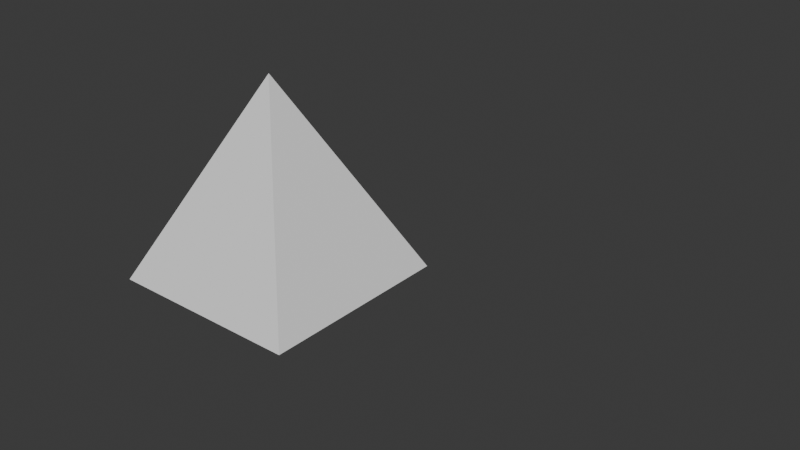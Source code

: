 # Source: mais-um-teste.blend  (saved by Blender 4.3.34; exported with 4.5.12 LTS)
import bpy
from mathutils import Matrix  # noqa: F401  (used for matrix-valued properties, if any)

bpy.ops.wm.read_factory_settings(use_empty=True)
scene = bpy.context.scene
scene.name = 'Scene'

# ---- collections
col_collection = bpy.data.collections.new('Collection'); scene.collection.children.link(col_collection)

# ---- materials (node trees are filled in below, after node groups)
mat_m_skin = bpy.data.materials.new('m_skin')
mat_m_shirt = bpy.data.materials.new('m_shirt')
mat_m_pants = bpy.data.materials.new('m_pants')
mat_m_boots = bpy.data.materials.new('m_boots')
mat_m_hair = bpy.data.materials.new('m_hair')

# ---- material node trees
mat_m_skin.use_nodes = True; mat_m_skin.node_tree.nodes.clear()
_N = mat_m_skin.node_tree.nodes; _L = mat_m_skin.node_tree.links
n0 = _N.new('ShaderNodeBsdfPrincipled'); n0.name = 'Principled BSDF'; n0.location = (10, 300)
n0.inputs[0].default_value = (1.0, 0.6445, 0.5647, 1.0)
n1 = _N.new('ShaderNodeOutputMaterial'); n1.name = 'Material Output'; n1.location = (300, 300)
_L.new(n0.outputs[0], n1.inputs[0])
n1.is_active_output = True
mat_m_shirt.use_nodes = True; mat_m_shirt.node_tree.nodes.clear()
_N = mat_m_shirt.node_tree.nodes; _L = mat_m_shirt.node_tree.links
n0 = _N.new('ShaderNodeBsdfPrincipled'); n0.name = 'Principled BSDF'; n0.location = (10, 300)
n0.inputs[0].default_value = (0.04373, 0.07227, 0.04667, 1.0)
n1 = _N.new('ShaderNodeOutputMaterial'); n1.name = 'Material Output'; n1.location = (300, 300)
_L.new(n0.outputs[0], n1.inputs[0])
n1.is_active_output = True
mat_m_pants.use_nodes = True; mat_m_pants.node_tree.nodes.clear()
_N = mat_m_pants.node_tree.nodes; _L = mat_m_pants.node_tree.links
n0 = _N.new('ShaderNodeBsdfPrincipled'); n0.name = 'Principled BSDF'; n0.location = (10, 300)
n0.inputs[0].default_value = (0.0331, 0.02416, 0.0137, 1.0)
n1 = _N.new('ShaderNodeOutputMaterial'); n1.name = 'Material Output'; n1.location = (300, 300)
_L.new(n0.outputs[0], n1.inputs[0])
n1.is_active_output = True
mat_m_boots.use_nodes = True; mat_m_boots.node_tree.nodes.clear()
_N = mat_m_boots.node_tree.nodes; _L = mat_m_boots.node_tree.links
n0 = _N.new('ShaderNodeBsdfPrincipled'); n0.name = 'Principled BSDF'; n0.location = (10, 300)
n0.inputs[0].default_value = (0.01938, 0.01938, 0.01938, 1.0)
n1 = _N.new('ShaderNodeOutputMaterial'); n1.name = 'Material Output'; n1.location = (300, 300)
_L.new(n0.outputs[0], n1.inputs[0])
n1.is_active_output = True
mat_m_hair.use_nodes = True; mat_m_hair.node_tree.nodes.clear()
_N = mat_m_hair.node_tree.nodes; _L = mat_m_hair.node_tree.links
n0 = _N.new('ShaderNodeBsdfPrincipled'); n0.name = 'Principled BSDF'; n0.location = (10, 300)
n0.inputs[0].default_value = (0.3419, 0.2159, 0.0648, 1.0)
n1 = _N.new('ShaderNodeOutputMaterial'); n1.name = 'Material Output'; n1.location = (300, 300)
_L.new(n0.outputs[0], n1.inputs[0])
n1.is_active_output = True

# ---- world
world_world = bpy.data.worlds.new('World'); scene.world = world_world
world_world.use_nodes = True; world_world.node_tree.nodes.clear()
_N = world_world.node_tree.nodes; _L = world_world.node_tree.links
n0 = _N.new('ShaderNodeOutputWorld'); n0.name = 'World Output'; n0.location = (300, 300)
n1 = _N.new('ShaderNodeBackground'); n1.name = 'Background'; n1.location = (10, 300)
n1.inputs[0].default_value = (0.05088, 0.05088, 0.05088, 1.0)
_L.new(n1.outputs[0], n0.inputs[0])
n0.is_active_output = True
world_world.color = (0.05088, 0.05088, 0.05088)
world_world.sun_shadow_jitter_overblur = 0.0

# ---- meshes
me_cube_003 = bpy.data.meshes.new('Cube.003')
me_cube_003.from_pydata([(-0.2062, 0.1143, 1.506), (-0.2115, -0.0479, 1.508), (-0.1318, 0.1467, 1.3), (-0.03679, 0.02638, 1.215), (-0.1733, -0.1127, 1.336), (-0.2853, 0.01651, 1.289), (-0.1629, -0.05717, 0.743), (-0.08916, 0.01657, 0.743), (-0.2366, 0.01657, 0.743), (-0.1629, 0.1203, 0.743), (-0.1629, -0.0758, 0.6851), (-0.07053, 0.01657, 0.6851), (-0.2553, 0.01657, 0.6851), (-0.1629, 0.1089, 0.6851), (-0.1629, -0.0539, 0.1023), (-0.1044, 0.01657, 0.1023), (-0.2184, 0.01657, 0.1023), (-0.1629, 0.08528, 0.1358), (-0.028, 0.01657, 1.018), (-0.1629, 0.1515, 1.018), (-0.2978, 0.01657, 1.018), (-0.1629, -0.1183, 1.018), (-0.06122, 0.01657, 0.5535), (-0.1629, 0.09741, 0.5535), (-0.2646, 0.01657, 0.5535), (-0.1629, -0.08993, 0.5615), (-0.08776, 0.01657, 0.4433), (-0.2381, 0.01657, 0.4433), (-0.1629, 0.09171, 0.4433), (-0.1629, -0.05858, 0.4433), (-0.1629, -0.06436, 0.0004406), (-0.09244, 0.006097, 0.0004406), (-0.2334, 0.006097, 0.0004406), (-0.1629, 0.1606, 0.09315), (-0.09244, 0.1445, 0.0003678), (-0.2334, 0.1445, 0.0003678), (-0.2149, 0.153, 0.07023), (-0.111, 0.1531, 0.06924), (-0.1628, 0.298, 0.0552), (-0.1121, 0.294, 0.0009768), (-0.215, 0.2942, 0.0008501), (-0.202, 0.2882, 0.04781), (-0.1211, 0.2888, 0.05101), (-0.215, 0.2395, 0.06573), (-0.2335, 0.2638, 0.0006858), (-0.09256, 0.2638, 0.0006858), (-0.1127, 0.2429, 0.07066), (-0.1661, 0.2483, 0.07669), (-0.1629, 0.1445, 0.0003678), (-0.1629, 0.2638, 0.0006858), (-0.1629, 0.3091, 0.001052), (0.2062, 0.1143, 1.506), (0.2115, -0.0479, 1.508), (0.1318, 0.1467, 1.3), (0.03679, 0.02638, 1.215), (0.1733, -0.1127, 1.336), (0.2853, 0.01651, 1.289), (0.1629, -0.05717, 0.743), (0.08917, 0.01657, 0.743), (0.2366, 0.01657, 0.743), (0.1629, 0.1203, 0.743), (0.1629, -0.0758, 0.6851), (0.07053, 0.01657, 0.6851), (0.2553, 0.01657, 0.6851), (0.1629, 0.1089, 0.6851), (0.1629, -0.0539, 0.1023), (0.1044, 0.01657, 0.1023), (0.2184, 0.01657, 0.1023), (0.1629, 0.08528, 0.1358), (0.028, 0.01657, 1.018), (0.1629, 0.1515, 1.018), (0.2978, 0.01657, 1.018), (0.1629, -0.1183, 1.018), (0.06122, 0.01657, 0.5535), (0.1629, 0.09741, 0.5535), (0.2646, 0.01657, 0.5535), (0.1629, -0.08993, 0.5615), (0.08776, 0.01657, 0.4433), (0.2381, 0.01657, 0.4433), (0.1629, 0.09171, 0.4433), (0.1629, -0.05858, 0.4433), (0.1629, -0.06436, 0.0004406), (0.09244, 0.006097, 0.0004406), (0.2334, 0.006097, 0.0004406), (0.1629, 0.1606, 0.09315), (0.09244, 0.1445, 0.0003678), (0.2334, 0.1445, 0.0003678), (0.2149, 0.153, 0.07023), (0.111, 0.1531, 0.06924), (0.1628, 0.298, 0.0552), (0.1121, 0.294, 0.0009768), (0.215, 0.2942, 0.0008501), (0.202, 0.2882, 0.04781), (0.1211, 0.2888, 0.05101), (0.215, 0.2395, 0.06573), (0.2335, 0.2638, 0.0006858), (0.09256, 0.2638, 0.0006858), (0.1127, 0.2429, 0.07066), (0.1661, 0.2483, 0.07669), (0.1629, 0.1445, 0.0003678), (0.1629, 0.2638, 0.0006858), (0.1629, 0.3091, 0.001052), (0.1237, 0.0222, 1.483), (-0.1321, 0.01412, 1.479), (0.05119, 0.01976, 1.344), (0.209, 0.02688, 1.507), (-0.05119, 0.01976, 1.344), (-0.2095, 0.0133, 1.507), (-0.2105, -0.03434, 1.78), (-0.2692, -0.1116, 2.202), (-0.2105, 0.1084, 1.78), (-0.27, 0.09324, 2.202), (1.456e-08, -0.07983, 1.78), (1.743e-08, -0.1066, 2.283), (-9.46e-09, 0.1441, 1.78), (-6.123e-09, 0.113, 2.232), (-0.249, -0.1022, 1.904), (-0.249, 0.1131, 1.902), (-1.072e-08, 0.1558, 1.962), (1.948e-08, -0.1256, 1.902), (-0.15, -0.1418, 2.222), (-0.2327, -0.04534, 1.837), (-0.2327, 0.112, 1.86), (1.427e-08, -0.07711, 1.837), (-9.287e-09, 0.1425, 1.86), (-0.1385, 0.1399, 1.78), (-0.1175, -0.07152, 1.78), (-0.15, 0.1414, 2.237), (-0.1245, 0.1644, 1.932), (-0.1245, -0.1256, 1.902), (-0.124, 0.1422, 1.86), (-0.1239, -0.08488, 1.837), (-0.2062, 0.1143, 1.506), (-0.2115, -0.0479, 1.508), (-0.1445, 0.1337, 1.51), (-0.1326, -0.0615, 1.507), (1.301e-08, -0.06536, 1.504), (-9.526e-09, 0.1447, 1.508), (-0.144, 0.1224, 1.301), (1.661e-08, -0.09897, 1.289), (-9.264e-09, 0.1422, 1.294), (-0.03679, 0.02638, 1.215), (-0.1792, -0.06352, 1.332), (3.175e-09, 0.02629, 1.21), (-0.08392, -0.06732, 2.271), (-0.09755, 0.04105, 2.254), (-4.344e-09, 0.09638, 2.431), (1.755e-08, -0.1077, 2.431), (-0.08701, -0.06923, 2.431), (-0.0972, 0.03863, 2.431), (2.207e-08, -0.1498, 2.22), (0.2105, -0.03434, 1.78), (0.2692, -0.1116, 2.202), (0.2105, 0.1084, 1.78), (0.27, 0.09324, 2.202), (0.249, -0.1022, 1.904), (0.249, 0.1131, 1.902), (0.15, -0.1418, 2.222), (0.2327, -0.04534, 1.837), (0.2327, 0.112, 1.86), (0.1385, 0.1399, 1.78), (0.1175, -0.07152, 1.78), (0.15, 0.1414, 2.237), (0.1245, 0.1644, 1.932), (0.1245, -0.1256, 1.902), (0.124, 0.1422, 1.86), (0.1239, -0.08488, 1.837), (0.2062, 0.1143, 1.506), (0.2115, -0.0479, 1.508), (0.1445, 0.1337, 1.51), (0.1326, -0.0615, 1.507), (0.144, 0.1224, 1.301), (0.03679, 0.02638, 1.215), (0.1792, -0.06352, 1.332), (0.08392, -0.06732, 2.271), (0.09755, 0.04105, 2.254), (0.08701, -0.06923, 2.431), (0.0972, 0.03863, 2.431), (-0.4257, -0.007645, 1.982), (-0.2547, -0.007645, 1.982), (-0.3405, 0.077, 1.982), (-0.4256, -0.007645, 1.682), (-0.3403, 0.07721, 1.682), (-0.2547, -0.007645, 1.682), (-0.4392, -0.007645, 1.641), (-0.3403, 0.08935, 1.641), (-0.2415, -0.007645, 1.641), (-0.396, -0.007645, 1.329), (-0.339, 0.04936, 1.329), (-0.285, -0.007645, 1.329), (-0.2264, -0.007645, 1.238), (-0.3403, 0.1092, 1.238), (-0.4543, -0.007715, 1.238), (-0.2459, -0.007645, 2.201), (-0.3602, -0.007645, 2.201), (-0.4347, -0.007645, 2.156), (-0.4501, -0.007645, 2.051), (-0.3405, 0.0975, 2.051), (-0.3405, 0.09751, 2.156), (-0.3299, 0.02231, 2.201), (-0.27, 0.06665, 2.015), (-0.2597, 0.08664, 2.051), (-0.2671, 0.0862, 2.156), (-0.27, 0.03574, 2.201), (-0.4307, -0.007645, 1.832), (-0.3404, 0.08046, 1.832), (-0.2496, -0.007613, 1.832), (-0.2561, -0.007645, 1.479), (-0.3403, 0.07964, 1.479), (-0.4246, -0.007645, 1.479), (-0.2378, -0.007603, 1.59), (-0.4429, -0.007645, 1.59), (-0.3403, 0.09181, 1.59), (-0.2033, -0.007509, 2.05), (-0.2106, -0.007645, 2.155), (-0.3405, -0.09229, 1.982), (-0.3403, -0.0925, 1.682), (-0.3403, -0.1046, 1.641), (-0.339, -0.06464, 1.329), (-0.3403, -0.1245, 1.238), (-0.3405, -0.1128, 2.051), (-0.3405, -0.1128, 2.156), (-0.3299, -0.0376, 2.201), (-0.27, -0.08194, 2.015), (-0.2597, -0.1019, 2.051), (-0.2671, -0.1015, 2.156), (-0.27, -0.05103, 2.201), (-0.3404, -0.09575, 1.832), (-0.3403, -0.09492, 1.479), (-0.3403, -0.1071, 1.59), (-0.3403, 0.0798, 1.329), (-0.4248, -0.007645, 1.329), (-0.2558, -0.007645, 1.329), (-0.3403, -0.09509, 1.329), (-0.339, 0.04936, 1.217), (-0.396, -0.007645, 1.217), (-0.285, -0.007645, 1.217), (-0.339, -0.06464, 1.217), (-0.3389, 0.05603, 1.202), (-0.4026, -0.007645, 1.202), (-0.2786, -0.007645, 1.202), (-0.3389, -0.07132, 1.202), (-0.3389, 0.05603, 1.082), (-0.4026, -0.007645, 1.082), (-0.2786, -0.007645, 1.082), (-0.3389, -0.07132, 1.082), (-0.3387, -0.08424, 1.142), (-0.4153, -0.007645, 1.142), (-0.3387, 0.06895, 1.142), (-0.2662, -0.007645, 1.142), (0.4257, -0.007645, 1.982), (0.2547, -0.007645, 1.982), (0.3405, 0.077, 1.982), (0.4256, -0.007645, 1.682), (0.3403, 0.07721, 1.682), (0.2547, -0.007645, 1.682), (0.4392, -0.007645, 1.641), (0.3403, 0.08935, 1.641), (0.2415, -0.007645, 1.641), (0.396, -0.007645, 1.329), (0.339, 0.04936, 1.329), (0.285, -0.007645, 1.329), (0.2264, -0.007645, 1.238), (0.3403, 0.1092, 1.238), (0.4543, -0.007715, 1.238), (0.2459, -0.007645, 2.201), (0.3602, -0.007645, 2.201), (0.4347, -0.007645, 2.156), (0.4501, -0.007645, 2.051), (0.3405, 0.0975, 2.051), (0.3405, 0.09751, 2.156), (0.3299, 0.02231, 2.201), (0.27, 0.06665, 2.015), (0.2597, 0.08664, 2.051), (0.2671, 0.0862, 2.156), (0.27, 0.03574, 2.201), (0.4307, -0.007645, 1.832), (0.3404, 0.08046, 1.832), (0.2496, -0.007613, 1.832), (0.2561, -0.007645, 1.479), (0.3403, 0.07964, 1.479), (0.4246, -0.007645, 1.479), (0.2378, -0.007603, 1.59), (0.4429, -0.007645, 1.59), (0.3403, 0.09181, 1.59), (0.2033, -0.007508, 2.05), (0.2106, -0.007645, 2.155), (0.3405, -0.09229, 1.982), (0.3403, -0.0925, 1.682), (0.3403, -0.1046, 1.641), (0.339, -0.06464, 1.329), (0.3403, -0.1245, 1.238), (0.3405, -0.1128, 2.051), (0.3405, -0.1128, 2.156), (0.3299, -0.0376, 2.201), (0.27, -0.08194, 2.015), (0.2597, -0.1019, 2.051), (0.2671, -0.1015, 2.156), (0.27, -0.05103, 2.201), (0.3404, -0.09575, 1.832), (0.3403, -0.09492, 1.479), (0.3403, -0.1071, 1.59), (0.3403, 0.0798, 1.329), (0.4248, -0.007645, 1.329), (0.2558, -0.007645, 1.329), (0.3403, -0.09509, 1.329), (0.339, 0.04936, 1.217), (0.396, -0.007645, 1.217), (0.285, -0.007645, 1.217), (0.339, -0.06464, 1.217), (0.3389, 0.05603, 1.202), (0.4026, -0.007645, 1.202), (0.2786, -0.007645, 1.202), (0.3389, -0.07132, 1.202), (0.3389, 0.05603, 1.082), (0.4026, -0.007645, 1.082), (0.2786, -0.007645, 1.082), (0.3389, -0.07132, 1.082), (0.3387, -0.08424, 1.142), (0.4153, -0.007645, 1.142), (0.3387, 0.06895, 1.142), (0.2662, -0.007645, 1.142), (0.09521, -0.06926, 2.377), (0.03394, -0.119, 2.379), (-0.04975, 0.158, 2.395), (0.04975, 0.158, 2.395), (-0.03162, -0.1204, 2.379), (-0.09506, -0.06926, 2.382), (-0.1118, 0.06136, 2.404), (-0.1225, -0.06926, 2.48), (0.04529, 0.1376, 2.292), (0.1046, 0.04188, 2.348), (0.1105, 0.06136, 2.405), (-0.04975, -0.1598, 2.48), (-0.1049, 0.03776, 2.351), (-0.04707, 0.1376, 2.29), (0.04975, -0.1598, 2.48), (0.1225, -0.06926, 2.48), (0.03213, -0.1088, 2.627), (0.04975, -0.1557, 2.585), (0.07997, -0.04619, 2.627), (0.1182, -0.06926, 2.566), (-0.07997, -0.04619, 2.627), (-0.1208, -0.06926, 2.565), (-0.03213, -0.1088, 2.627), (-0.04975, -0.1557, 2.585), (0.07997, 0.03797, 2.627), (0.1182, 0.06104, 2.566), (0.03213, 0.1006, 2.627), (0.04975, 0.1414, 2.567), (-0.03213, 0.1006, 2.627), (-0.04975, 0.1414, 2.567), (-0.07997, 0.03797, 2.627), (-0.1208, 0.06104, 2.565), (-0.1225, 0.0612, 2.513), (-0.1225, -0.06926, 2.532), (-0.04975, -0.1613, 2.532), (0.04975, -0.1613, 2.532), (0.1225, -0.06926, 2.532), (0.1225, 0.0612, 2.513), (0.04975, 0.1558, 2.488), (-0.04975, 0.1558, 2.488), (2.047e-08, -0.00411, 2.65), (-0.0009025, 0.04841, 2.297), (-0.0007357, -0.06899, 2.376), (0.001162, -0.1197, 2.379), (-1.242e-08, 0.1376, 2.28), (2.314e-08, -0.1598, 2.48), (-1.096e-08, 0.158, 2.395), (2.132e-08, -0.1088, 2.627), (2.27e-08, -0.1557, 2.585), (-9.924e-09, 0.1414, 2.567), (-8.45e-09, 0.1006, 2.627), (-1.072e-08, 0.1558, 2.488), (2.33e-08, -0.1613, 2.532), (-0.07886, 0.142, 2.483), (-0.09125, 0.1115, 2.458), (-0.07925, -0.1867, 2.224), (-0.178, -0.06542, 2.252), (-0.1051, 0.08952, 2.424), (-0.08044, 0.1173, 2.319), (-0.1019, 0.1002, 2.284), (-0.0491, 0.1604, 2.491), (-0.1626, 0.03029, 2.289), (-0.08179, 0.1216, 2.407), (-0.08592, 0.137, 2.243), (-0.07707, 0.03442, 2.638), (-0.1271, -0.06846, 2.57), (-0.0813, -0.04608, 2.635), (-0.06277, -0.1574, 2.587), (-0.03547, 0.1066, 2.631), (-0.04865, 0.1474, 2.577), (-0.1209, 0.1001, 2.564), (-0.02302, 0.1577, 2.517), (-0.01856, 0.1541, 2.538), (-1.087e-08, 0.1574, 2.52), (-9.586e-09, 0.1479, 2.589), (-5.128e-09, 0.107, 2.629), (2.627e-08, -0.1884, 2.208), (1.833e-08, -0.1142, 2.637), (2.494e-08, -0.1745, 2.593), (-0.1449, 0.05138, 2.493), (-0.1356, 0.04562, 2.429), (-0.1636, 0.0383, 2.369), (-0.1478, 0.03188, 2.318), (2.671e-08, -0.191, 2.505), (-0.1545, -0.06065, 2.5), (-0.08101, -0.16, 2.526), (2.63e-08, -0.1884, 2.448), (-0.142, -0.0594, 2.43), (-0.07848, -0.1572, 2.446), (2.632e-08, -0.1884, 2.393), (-0.1555, -0.06149, 2.358), (-0.08083, -0.1697, 2.386), (2.622e-08, -0.1884, 2.33), (-0.1571, -0.06196, 2.296), (-0.08818, -0.1508, 2.316), (6.41e-09, -0.003629, 2.656), (-0.03646, -0.1102, 2.632), (0.07886, 0.142, 2.483), (0.09125, 0.1115, 2.458), (0.07925, -0.1867, 2.224), (0.178, -0.06542, 2.252), (0.1051, 0.08952, 2.424), (0.08044, 0.1173, 2.319), (0.1019, 0.1002, 2.284), (0.0491, 0.1604, 2.491), (0.1626, 0.03029, 2.289), (0.08179, 0.1216, 2.407), (0.08592, 0.137, 2.243), (0.07707, 0.03442, 2.638), (0.1271, -0.06846, 2.57), (0.0813, -0.04608, 2.635), (0.06277, -0.1574, 2.587), (0.03547, 0.1066, 2.631), (0.04865, 0.1474, 2.577), (0.1209, 0.1001, 2.564), (0.02302, 0.1577, 2.517), (0.01856, 0.1541, 2.538), (0.1449, 0.05138, 2.493), (0.1356, 0.04562, 2.429), (0.1636, 0.0383, 2.369), (0.1478, 0.03188, 2.318), (0.1545, -0.06065, 2.5), (0.08101, -0.16, 2.526), (0.142, -0.0594, 2.43), (0.07848, -0.1572, 2.446), (0.1555, -0.06149, 2.358), (0.08083, -0.1697, 2.386), (0.1571, -0.06196, 2.296), (0.08818, -0.1508, 2.316), (0.03646, -0.1102, 2.632), (-0.07722, 0.1392, 2.483), (-0.08929, 0.1091, 2.458), (-0.07823, -0.1835, 2.223), (-0.1757, -0.06376, 2.251), (-0.1032, 0.08691, 2.424), (-0.07863, 0.1146, 2.319), (-0.1001, 0.09763, 2.284), (-0.0482, 0.1571, 2.491), (-0.1603, 0.02912, 2.288), (-0.07984, 0.1192, 2.407), (-0.08422, 0.1344, 2.242), (-0.07564, 0.03366, 2.636), (-0.1247, -0.0674, 2.569), (-0.07977, -0.0454, 2.633), (-0.06151, -0.1547, 2.586), (-0.03487, 0.1045, 2.629), (-0.04786, 0.1442, 2.576), (-0.1187, 0.09824, 2.564), (-0.02295, 0.1541, 2.517), (-0.01848, 0.1506, 2.538), (-1.051e-08, 0.1539, 2.52), (-9.516e-09, 0.1446, 2.588), (-5.251e-09, 0.1048, 2.627), (2.583e-08, -0.1849, 2.208), (1.806e-08, -0.1125, 2.635), (2.437e-08, -0.1713, 2.592), (-0.1424, 0.0501, 2.493), (-0.1332, 0.04401, 2.429), (-0.1611, 0.03692, 2.368), (-0.1453, 0.03033, 2.318), (2.611e-08, -0.1875, 2.505), (-0.1519, -0.05962, 2.499), (-0.07954, -0.157, 2.526), (2.583e-08, -0.1849, 2.448), (-0.1395, -0.05816, 2.429), (-0.07703, -0.1542, 2.446), (2.583e-08, -0.1849, 2.393), (-0.153, -0.06023, 2.358), (-0.07947, -0.1666, 2.386), (2.583e-08, -0.1849, 2.33), (-0.1547, -0.06054, 2.295), (-0.0868, -0.1478, 2.316), (6.39e-09, -0.003664, 2.653), (-0.03562, -0.1085, 2.63), (0.07722, 0.1392, 2.483), (0.08929, 0.1091, 2.458), (0.07823, -0.1835, 2.223), (0.1757, -0.06376, 2.251), (0.1032, 0.08691, 2.424), (0.07863, 0.1146, 2.319), (0.1001, 0.09763, 2.284), (0.0482, 0.1571, 2.491), (0.1603, 0.02912, 2.288), (0.07984, 0.1192, 2.407), (0.08422, 0.1344, 2.242), (0.07564, 0.03366, 2.636), (0.1247, -0.0674, 2.569), (0.07977, -0.0454, 2.633), (0.06151, -0.1547, 2.586), (0.03487, 0.1045, 2.629), (0.04786, 0.1442, 2.576), (0.1187, 0.09824, 2.564), (0.02295, 0.1541, 2.517), (0.01848, 0.1506, 2.538), (0.1424, 0.0501, 2.493), (0.1332, 0.04401, 2.429), (0.1611, 0.03692, 2.368), (0.1453, 0.03033, 2.318), (0.1519, -0.05962, 2.499), (0.07954, -0.157, 2.526), (0.1395, -0.05816, 2.429), (0.07703, -0.1542, 2.446), (0.153, -0.06023, 2.358), (0.07947, -0.1666, 2.386), (0.1547, -0.06054, 2.295), (0.0868, -0.1478, 2.316), (0.03562, -0.1085, 2.63)], [], [(19, 18, 7, 9), (8, 9, 13, 12), (21, 20, 8, 6), (18, 21, 6, 7), (20, 19, 9, 8), (28, 26, 15, 17), (7, 6, 10, 11), (9, 7, 11, 13), (6, 8, 12, 10), (29, 27, 16, 14), (27, 28, 17, 16), (26, 29, 14, 15), (3, 4, 21, 18), (4, 5, 20, 21), (11, 10, 25, 22), (12, 13, 23, 24), (10, 12, 24, 25), (13, 11, 22, 23), (22, 25, 29, 26), (24, 23, 28, 27), (25, 24, 27, 29), (23, 22, 26, 28), (0, 5, 1, 107), (4, 1, 5), (2, 3, 18, 19), (5, 2, 19, 20), (5, 0, 2), (30, 32, 31), (14, 16, 32, 30), (16, 35, 32), (15, 14, 30, 31), (16, 17, 33, 36), (31, 32, 35, 48, 34), (33, 37, 46, 47), (17, 15, 37, 33), (31, 34, 15), (37, 15, 34), (16, 36, 35), (41, 38, 50, 40), (35, 36, 43, 44), (37, 34, 45, 46), (34, 48, 49, 45), (36, 33, 47, 43), (41, 40, 44, 43), (40, 50, 49, 44), (42, 38, 47, 46), (38, 41, 43, 47), (39, 42, 46, 45), (49, 50, 39, 45), (50, 38, 42, 39), (49, 48, 35, 44), (70, 60, 58, 69), (59, 63, 64, 60), (72, 57, 59, 71), (69, 58, 57, 72), (71, 59, 60, 70), (79, 68, 66, 77), (58, 62, 61, 57), (60, 64, 62, 58), (57, 61, 63, 59), (80, 65, 67, 78), (78, 67, 68, 79), (77, 66, 65, 80), (54, 69, 72, 55), (55, 72, 71, 56), (62, 73, 76, 61), (63, 75, 74, 64), (61, 76, 75, 63), (64, 74, 73, 62), (73, 77, 80, 76), (75, 78, 79, 74), (76, 80, 78, 75), (74, 79, 77, 73), (51, 105, 52, 56), (55, 56, 52), (53, 70, 69, 54), (56, 71, 70, 53), (56, 53, 51), (81, 82, 83), (65, 81, 83, 67), (67, 83, 86), (66, 82, 81, 65), (67, 87, 84, 68), (82, 85, 99, 86, 83), (84, 98, 97, 88), (68, 84, 88, 66), (82, 66, 85), (88, 85, 66), (67, 86, 87), (92, 91, 101, 89), (86, 95, 94, 87), (88, 97, 96, 85), (85, 96, 100, 99), (87, 94, 98, 84), (92, 94, 95, 91), (91, 95, 100, 101), (93, 97, 98, 89), (89, 98, 94, 92), (90, 96, 97, 93), (100, 96, 90, 101), (101, 90, 93, 89), (100, 95, 86, 99), (2, 0, 103, 106), (54, 55, 104), (53, 54, 104), (52, 102, 104, 55), (102, 105, 51), (4, 106, 103, 1), (103, 107, 1), (105, 102, 52), (51, 53, 104, 102), (107, 103, 0), (3, 106, 4), (2, 106, 3), (129, 120, 109, 116), (116, 109, 111, 117), (128, 127, 115, 118), (112, 123, 131, 126), (121, 116, 117, 122), (131, 129, 116, 121), (128, 130, 122, 117), (110, 122, 130, 125), (125, 130, 124, 114), (126, 131, 121, 108), (108, 121, 122, 110), (118, 124, 130, 128), (123, 119, 129, 131), (117, 111, 127, 128), (108, 110, 132, 133), (144, 120, 150, 113), (135, 133, 142), (135, 142, 139, 136), (110, 125, 134, 132), (126, 108, 133, 135), (125, 114, 137, 134), (112, 126, 135, 136), (120, 127, 111, 109), (144, 145, 127, 120), (140, 143, 141, 138), (143, 139, 142, 141), (134, 138, 132), (134, 137, 140, 138), (119, 150, 120, 129), (145, 144, 148, 149), (127, 145, 115), (146, 149, 148, 147), (115, 145, 149, 146), (144, 113, 147, 148), (164, 155, 152, 157), (155, 156, 154, 152), (163, 118, 115, 162), (112, 161, 166, 123), (158, 159, 156, 155), (166, 158, 155, 164), (163, 156, 159, 165), (153, 160, 165, 159), (160, 114, 124, 165), (161, 151, 158, 166), (151, 153, 159, 158), (118, 163, 165, 124), (123, 166, 164, 119), (156, 163, 162, 154), (151, 168, 167, 153), (174, 113, 150, 157), (170, 173, 168), (170, 136, 139, 173), (153, 167, 169, 160), (161, 170, 168, 151), (160, 169, 137, 114), (112, 136, 170, 161), (157, 152, 154, 162), (174, 157, 162, 175), (140, 171, 172, 143), (143, 172, 173, 139), (169, 167, 171), (169, 171, 140, 137), (119, 164, 157, 150), (175, 177, 176, 174), (162, 115, 175), (146, 147, 176, 177), (115, 146, 177, 175), (174, 176, 147, 113), (132, 138, 142, 133), (141, 142, 138), (172, 171, 173), (167, 168, 173, 171), (205, 180, 179, 206), (182, 183, 186, 185), (204, 205, 182, 181), (181, 182, 185, 184), (231, 230, 191, 192), (209, 208, 230, 231), (208, 207, 232, 230), (230, 232, 190, 191), (178, 196, 197, 180), (195, 198, 197, 196), (199, 198, 195, 194), (179, 180, 200), (199, 203, 202, 198), (198, 202, 201, 197), (197, 201, 200, 180), (193, 203, 199, 194), (178, 180, 205, 204), (182, 205, 206, 183), (212, 210, 207, 208), (211, 212, 208, 209), (184, 185, 212, 211), (185, 186, 210, 212), (193, 214, 202, 203), (214, 213, 201, 202), (227, 206, 179, 215), (216, 217, 186, 183), (204, 181, 216, 227), (181, 184, 217, 216), (231, 192, 219, 233), (209, 231, 233, 228), (228, 233, 232, 207), (233, 219, 190, 232), (178, 215, 220, 196), (195, 196, 220, 221), (222, 194, 195, 221), (179, 223, 215), (222, 221, 225, 226), (221, 220, 224, 225), (220, 215, 223, 224), (193, 194, 222, 226), (179, 213, 224, 223), (178, 204, 227, 215), (216, 183, 206, 227), (229, 228, 207, 210), (211, 209, 228, 229), (184, 211, 229, 217), (217, 229, 210, 186), (193, 226, 225, 214), (179, 200, 201, 213), (214, 225, 224, 213), (187, 235, 237, 218), (187, 188, 230, 231), (188, 189, 232, 230), (218, 187, 231, 233), (189, 218, 233, 232), (237, 241, 240, 236), (188, 234, 235, 187), (218, 237, 236, 189), (189, 236, 234, 188), (247, 243, 245, 246), (236, 240, 238, 234), (235, 239, 241, 237), (234, 238, 239, 235), (244, 245, 243, 242), (248, 242, 243, 247), (246, 245, 244, 249), (249, 244, 242, 248), (240, 249, 248, 238), (241, 246, 249, 240), (238, 248, 247, 239), (239, 247, 246, 241), (277, 278, 251, 252), (254, 257, 258, 255), (276, 253, 254, 277), (253, 256, 257, 254), (303, 264, 263, 302), (281, 303, 302, 280), (280, 302, 304, 279), (302, 263, 262, 304), (250, 252, 269, 268), (267, 268, 269, 270), (271, 266, 267, 270), (251, 272, 252), (271, 270, 274, 275), (270, 269, 273, 274), (269, 252, 272, 273), (265, 266, 271, 275), (250, 276, 277, 252), (254, 255, 278, 277), (284, 280, 279, 282), (283, 281, 280, 284), (256, 283, 284, 257), (257, 284, 282, 258), (265, 275, 274, 286), (286, 274, 273, 285), (299, 287, 251, 278), (288, 255, 258, 289), (276, 299, 288, 253), (253, 288, 289, 256), (303, 305, 291, 264), (281, 300, 305, 303), (300, 279, 304, 305), (305, 304, 262, 291), (250, 268, 292, 287), (267, 293, 292, 268), (294, 293, 267, 266), (251, 287, 295), (294, 298, 297, 293), (293, 297, 296, 292), (292, 296, 295, 287), (265, 298, 294, 266), (251, 295, 296, 285), (250, 287, 299, 276), (288, 299, 278, 255), (301, 282, 279, 300), (283, 301, 300, 281), (256, 289, 301, 283), (289, 258, 282, 301), (265, 286, 297, 298), (251, 285, 273, 272), (286, 285, 296, 297), (259, 290, 309, 307), (259, 303, 302, 260), (260, 302, 304, 261), (290, 305, 303, 259), (261, 304, 305, 290), (309, 308, 312, 313), (260, 259, 307, 306), (290, 261, 308, 309), (261, 260, 306, 308), (319, 318, 317, 315), (308, 306, 310, 312), (307, 309, 313, 311), (306, 307, 311, 310), (316, 314, 315, 317), (320, 319, 315, 314), (318, 321, 316, 317), (321, 320, 314, 316), (312, 310, 320, 321), (313, 312, 321, 318), (310, 311, 319, 320), (311, 313, 318, 319), (329, 327, 326, 333), (324, 335, 334, 328), (359, 347, 341, 358), (350, 362, 348, 372), (332, 331, 330, 325), (374, 370, 345, 356), (355, 343, 353, 354), (363, 331, 322, 364), (373, 371, 349, 360), (365, 326, 327, 364), (340, 338, 339, 341), (344, 342, 343, 345), (352, 350, 351, 353), (348, 346, 347, 349), (369, 344, 345, 370), (346, 340, 341, 347), (371, 351, 350, 372), (353, 343, 342, 352), (358, 341, 339, 357), (363, 334, 335, 366), (322, 337, 336, 323), (366, 368, 325, 330), (327, 329, 328, 334), (365, 367, 333, 326), (359, 332, 325, 360), (331, 332, 337, 322), (361, 324, 328, 354), (355, 329, 333, 356), (343, 355, 356, 345), (351, 361, 354, 353), (347, 359, 360, 349), (337, 358, 357, 336), (368, 373, 360, 325), (329, 355, 354, 328), (367, 374, 356, 333), (332, 359, 358, 337), (338, 362, 344, 369), (344, 362, 342), (348, 362, 346), (340, 362, 338), (352, 362, 350), (346, 362, 340), (342, 362, 352), (336, 357, 374, 367), (324, 361, 373, 368), (323, 336, 367, 365), (335, 324, 368, 366), (331, 363, 366, 330), (349, 371, 372, 348), (338, 369, 370, 339), (323, 365, 364, 322), (361, 351, 371, 373), (334, 363, 364, 327), (357, 339, 370, 374), (387, 406, 407, 389), (391, 382, 375, 392), (390, 386, 417), (398, 414, 416, 377), (378, 415, 404, 383), (399, 418, 389, 400), (386, 390, 391, 392), (387, 389, 418, 388), (396, 391, 390, 397), (388, 386, 392, 387), (396, 395, 394, 393, 382, 391), (392, 375, 376, 401), (401, 376, 384, 379, 402), (402, 379, 380, 403), (403, 380, 381, 404), (404, 381, 385, 383), (401, 406, 387, 392), (407, 406, 409, 410), (407, 405, 400, 389), (402, 409, 406, 401), (410, 409, 412, 413), (410, 408, 405, 407), (403, 412, 409, 402), (413, 412, 415, 416), (413, 411, 408, 410), (416, 415, 378, 377), (404, 415, 412, 403), (416, 414, 411, 413), (417, 397, 390), (417, 388, 418), (388, 417, 386), (418, 399, 417), (431, 433, 444, 443), (435, 436, 419, 426), (434, 417, 430), (398, 421, 450, 414), (422, 427, 442, 449), (399, 400, 433, 451), (430, 436, 435, 434), (431, 432, 451, 433), (396, 397, 434, 435), (432, 431, 436, 430), (396, 435, 426, 437, 438, 395), (436, 439, 420, 419), (439, 440, 423, 428, 420), (440, 441, 424, 423), (441, 442, 425, 424), (442, 427, 429, 425), (439, 436, 431, 443), (444, 446, 445, 443), (444, 433, 400, 405), (440, 439, 443, 445), (446, 448, 447, 445), (446, 444, 405, 408), (441, 440, 445, 447), (448, 450, 449, 447), (448, 446, 408, 411), (450, 421, 422, 449), (442, 441, 447, 449), (450, 448, 411, 414), (417, 434, 397), (417, 451, 432), (432, 430, 417), (451, 417, 399), (464, 466, 484, 483), (468, 469, 452, 459), (467, 494, 463), (475, 454, 493, 491), (455, 460, 481, 492), (476, 477, 466, 495), (463, 469, 468, 467), (464, 465, 495, 466), (473, 474, 467, 468), (465, 464, 469, 463), (473, 468, 459, 470, 471, 472), (469, 478, 453, 452), (478, 479, 456, 461, 453), (479, 480, 457, 456), (480, 481, 458, 457), (481, 460, 462, 458), (478, 469, 464, 483), (484, 487, 486, 483), (484, 466, 477, 482), (479, 478, 483, 486), (487, 490, 489, 486), (487, 484, 482, 485), (480, 479, 486, 489), (490, 493, 492, 489), (490, 487, 485, 488), (493, 454, 455, 492), (481, 480, 489, 492), (493, 490, 488, 491), (494, 467, 474), (494, 495, 465), (465, 463, 494), (495, 494, 476), (508, 520, 521, 510), (512, 503, 496, 513), (511, 507, 494), (475, 491, 527, 498), (499, 526, 519, 504), (476, 528, 510, 477), (507, 511, 512, 513), (508, 510, 528, 509), (473, 512, 511, 474), (509, 507, 513, 508), (473, 472, 515, 514, 503, 512), (513, 496, 497, 516), (516, 497, 505, 500, 517), (517, 500, 501, 518), (518, 501, 502, 519), (519, 502, 506, 504), (516, 520, 508, 513), (521, 520, 522, 523), (521, 482, 477, 510), (517, 522, 520, 516), (523, 522, 524, 525), (523, 485, 482, 521), (518, 524, 522, 517), (525, 524, 526, 527), (525, 488, 485, 523), (527, 526, 499, 498), (519, 526, 524, 518), (527, 491, 488, 525), (494, 474, 511), (494, 509, 528), (509, 494, 507), (528, 476, 494), (394, 395, 472, 471), (382, 393, 470, 459), (375, 382, 459, 452), (377, 378, 455, 454), (384, 376, 453, 461), (383, 385, 462, 460), (379, 384, 461, 456), (380, 379, 456, 457), (381, 380, 457, 458), (398, 377, 454, 475), (378, 383, 460, 455), (393, 394, 471, 470), (385, 381, 458, 462), (376, 375, 452, 453), (395, 438, 515, 472), (437, 426, 503, 514), (426, 419, 496, 503), (422, 421, 498, 499), (420, 428, 505, 497), (429, 427, 504, 506), (428, 423, 500, 505), (423, 424, 501, 500), (424, 425, 502, 501), (421, 398, 475, 498), (427, 422, 499, 504), (438, 437, 514, 515), (425, 429, 506, 502), (419, 420, 497, 496)])
me_cube_003.polygons.foreach_set('material_index', [2, 2, 2, 2, 2, 3, 2, 2, 2, 3, 3, 3, 2, 2, 2, 2, 2, 2, 2, 2, 2, 2, 2, 2, 2, 2, 2, 3, 3, 3, 3, 3, 3, 3, 3, 3, 3, 3, 3, 3, 3, 3, 3, 3, 3, 3, 3, 3, 3, 3, 3, 2, 2, 2, 2, 2, 3, 2, 2, 2, 3, 3, 3, 2, 2, 2, 2, 2, 2, 2, 2, 2, 2, 2, 2, 2, 2, 2, 3, 3, 3, 3, 3, 3, 3, 3, 3, 3, 3, 3, 3, 3, 3, 3, 3, 3, 3, 3, 3, 3, 3, 3, 2, 2, 2, 2, 2, 2, 2, 2, 2, 2, 2, 2, 1, 1, 1, 1, 1, 1, 1, 1, 1, 1, 1, 1, 1, 1, 1, 0, 2, 2, 1, 1, 1, 1, 1, 0, 2, 2, 2, 2, 1, 0, 0, 0, 0, 0, 1, 1, 1, 1, 1, 1, 1, 1, 1, 1, 1, 1, 1, 1, 1, 0, 2, 2, 1, 1, 1, 1, 1, 0, 2, 2, 2, 2, 1, 0, 0, 0, 0, 0, 2, 2, 2, 2, 1, 1, 1, 1, 1, 1, 1, 1, 1, 1, 1, 1, 1, 1, 1, 1, 1, 1, 1, 1, 1, 1, 1, 1, 1, 1, 1, 1, 1, 1, 1, 1, 1, 1, 1, 1, 1, 1, 1, 1, 1, 1, 1, 1, 1, 1, 1, 1, 1, 1, 0, 1, 1, 1, 1, 0, 0, 0, 0, 0, 0, 0, 0, 0, 0, 0, 0, 0, 0, 0, 0, 1, 1, 1, 1, 1, 1, 1, 1, 1, 1, 1, 1, 1, 1, 1, 1, 1, 1, 1, 1, 1, 1, 1, 1, 1, 1, 1, 1, 1, 1, 1, 1, 1, 1, 1, 1, 1, 1, 1, 1, 1, 1, 1, 1, 1, 1, 1, 1, 1, 1, 0, 1, 1, 1, 1, 0, 0, 0, 0, 0, 0, 0, 0, 0, 0, 0, 0, 0, 0, 0, 0, 0, 0, 0, 0, 0, 0, 0, 0, 0, 0, 0, 0, 0, 0, 0, 0, 0, 0, 0, 0, 0, 0, 0, 0, 0, 0, 0, 0, 0, 0, 0, 0, 0, 0, 0, 0, 0, 0, 0, 0, 0, 0, 0, 0, 0, 0, 0, 0, 0, 0, 0, 0, 0, 0, 4, 4, 4, 4, 4, 4, 4, 4, 4, 4, 4, 4, 4, 4, 4, 4, 4, 4, 4, 4, 4, 4, 4, 4, 4, 4, 4, 4, 4, 4, 4, 4, 4, 4, 4, 4, 4, 4, 4, 4, 4, 4, 4, 4, 4, 4, 4, 4, 4, 4, 4, 4, 4, 4, 4, 4, 4, 4, 4, 4, 4, 4, 4, 4, 4, 4, 4, 4, 4, 4, 4, 4, 4, 4, 4, 4, 4, 4, 4, 4, 4, 4, 4, 4, 4, 4, 4, 4, 4, 4, 4, 4, 4, 4, 4, 4, 4, 4, 4, 4, 4, 4, 4, 4, 4, 4, 4, 4, 4, 4, 4, 4, 4, 4, 4, 4, 4, 4, 4, 4, 4, 4, 4, 4, 4, 4, 4, 4, 4, 4, 4, 4, 4, 4, 4, 4, 4, 4, 4, 4, 4, 4, 4, 4, 4, 4, 4, 4, 4, 4, 4, 4, 4, 4, 4, 4])
_uv = me_cube_003.uv_layers.new(name='UVMap')
_uv.uv.foreach_set('vector', [0.375, 0.75, 0.375, 1.0, 0.375, 1.0, 0.375, 0.75, 0.375, 0.5, 0.375, 0.75, 0.375, 0.75, 0.375, 0.5, 0.375, 0.25, 0.375, 0.5, 0.375, 0.5, 0.375, 0.25, 0.375, 0.0, 0.375, 0.25, 0.375, 0.25, 0.375, 0.0, 0.375, 0.5, 0.375, 0.75, 0.375, 0.75, 0.375, 0.5, 0.375, 0.75, 0.375, 1.0, 0.375, 1.0, 0.375, 0.75, 0.375, 0.0, 0.375, 0.25, 0.375, 0.25, 0.375, 0.0, 0.375, 0.75, 0.375, 1.0, 0.375, 1.0, 0.375, 0.75, 0.375, 0.25, 0.375, 0.5, 0.375, 0.5, 0.375, 0.25, 0.375, 0.25, 0.375, 0.5, 0.375, 0.5, 0.375, 0.25, 0.375, 0.5, 0.375, 0.75, 0.375, 0.75, 0.375, 0.5, 0.375, 0.0, 0.375, 0.25, 0.375, 0.25, 0.375, 0.0, 0.375, 0.0, 0.375, 0.25, 0.375, 0.25, 0.375, 0.0, 0.375, 0.25, 0.375, 0.5, 0.375, 0.5, 0.375, 0.25, 0.375, 0.0, 0.375, 0.25, 0.375, 0.25, 0.375, 0.0, 0.375, 0.5, 0.375, 0.75, 0.375, 0.75, 0.375, 0.5, 0.375, 0.25, 0.375, 0.5, 0.375, 0.5, 0.375, 0.25, 0.375, 0.75, 0.375, 1.0, 0.375, 1.0, 0.375, 0.75, 0.375, 0.0, 0.375, 0.25, 0.375, 0.25, 0.375, 0.0, 0.375, 0.5, 0.375, 0.75, 0.375, 0.75, 0.375, 0.5, 0.375, 0.25, 0.375, 0.5, 0.375, 0.5, 0.375, 0.25, 0.375, 0.75, 0.375, 1.0, 0.375, 1.0, 0.375, 0.75, 0.375, 0.5, 0.0, 0.0, 0.375, 0.25, 0.375, 0.3444, 0.375, 0.25, 0.375, 0.25, 0.0, 0.0, 0.375, 0.75, 0.375, 0.0, 0.375, 1.0, 0.375, 0.75, 0.375, 0.5, 0.375, 0.75, 0.375, 0.75, 0.375, 0.5, 0.0, 0.0, 0.375, 0.5, 0.0, 0.0, 0.375, 0.25, 0.375, 0.5, 0.375, 0.0, 0.375, 0.25, 0.375, 0.5, 0.375, 0.5, 0.375, 0.25, 0.375, 0.5, 0.375, 0.5, 0.375, 0.5, 0.375, 0.0, 0.375, 0.25, 0.375, 0.25, 0.375, 0.0, 0.375, 0.5, 0.375, 0.75, 0.375, 0.75, 0.375, 0.6331, 0.375, 0.0, 0.375, 0.5, 0.375, 0.5, 0.375, 0.2501, 0.375, 0.0, 0.375, 0.75, 0.375, 0.8665, 0.375, 0.8665, 0.375, 0.75, 0.375, 0.75, 0.375, 1.0, 0.375, 0.8665, 0.375, 0.75, 0.375, 0.0, 0.375, 0.0, 0.375, 1.0, 0.375, 0.8665, 0.375, 1.0, 0.375, 1.0, 0.375, 0.5, 0.375, 0.6331, 0.375, 0.5, 0.375, 0.6479, 0.375, 0.7497, 0.375, 0.752, 0.375, 0.5672, 0.375, 0.5, 0.375, 0.6331, 0.375, 0.6331, 0.375, 0.5, 0.375, 0.8665, 0.375, 1.0, 0.375, 1.0, 0.375, 0.8665, 0.375, 0.0, 0.375, 0.2501, 0.375, 0.2497, 0.375, 0.0, 0.375, 0.6331, 0.375, 0.75, 0.375, 0.75, 0.375, 0.6331, 0.375, 0.6479, 0.375, 0.5672, 0.375, 0.5, 0.375, 0.6331, 0.375, 0.5672, 0.375, 0.752, 0.375, 0.7503, 0.375, 0.5, 0.375, 0.8518, 0.375, 0.7497, 0.375, 0.75, 0.375, 0.8665, 0.375, 0.7497, 0.375, 0.6479, 0.375, 0.6331, 0.375, 0.75, 0.375, 0.9324, 0.375, 0.8518, 0.375, 0.8665, 0.375, 1.0, 0.375, 0.7503, 0.375, 0.752, 0.375, 0.9324, 0.375, 1.0, 0.375, 0.752, 0.375, 0.7497, 0.375, 0.8518, 0.375, 0.9324, 0.375, 0.2497, 0.375, 0.2501, 0.375, 0.5, 0.375, 0.5, 0.375, 0.75, 0.375, 0.75, 0.375, 1.0, 0.375, 1.0, 0.375, 0.5, 0.375, 0.5, 0.375, 0.75, 0.375, 0.75, 0.375, 0.25, 0.375, 0.25, 0.375, 0.5, 0.375, 0.5, 0.375, 0.0, 0.375, 0.0, 0.375, 0.25, 0.375, 0.25, 0.375, 0.5, 0.375, 0.5, 0.375, 0.75, 0.375, 0.75, 0.375, 0.75, 0.375, 0.75, 0.375, 1.0, 0.375, 1.0, 0.375, 0.0, 0.375, 0.0, 0.375, 0.25, 0.375, 0.25, 0.375, 0.75, 0.375, 0.75, 0.375, 1.0, 0.375, 1.0, 0.375, 0.25, 0.375, 0.25, 0.375, 0.5, 0.375, 0.5, 0.375, 0.25, 0.375, 0.25, 0.375, 0.5, 0.375, 0.5, 0.375, 0.5, 0.375, 0.5, 0.375, 0.75, 0.375, 0.75, 0.375, 0.0, 0.375, 0.0, 0.375, 0.25, 0.375, 0.25, 0.375, 0.0, 0.375, 0.0, 0.375, 0.25, 0.375, 0.25, 0.375, 0.25, 0.375, 0.25, 0.375, 0.5, 0.375, 0.5, 0.375, 0.0, 0.375, 0.0, 0.375, 0.25, 0.375, 0.25, 0.375, 0.5, 0.375, 0.5, 0.375, 0.75, 0.375, 0.75, 0.375, 0.25, 0.375, 0.25, 0.375, 0.5, 0.375, 0.5, 0.375, 0.75, 0.375, 0.75, 0.375, 1.0, 0.375, 1.0, 0.375, 0.0, 0.375, 0.0, 0.375, 0.25, 0.375, 0.25, 0.375, 0.5, 0.375, 0.5, 0.375, 0.75, 0.375, 0.75, 0.375, 0.25, 0.375, 0.25, 0.375, 0.5, 0.375, 0.5, 0.375, 0.75, 0.375, 0.75, 0.375, 1.0, 0.375, 1.0, 0.375, 0.5, 0.375, 0.3653, 0.375, 0.25, 0.0, 0.0, 0.375, 0.25, 0.0, 0.0, 0.375, 0.25, 0.375, 0.75, 0.375, 0.75, 0.375, 1.0, 0.375, 0.0, 0.375, 0.5, 0.375, 0.5, 0.375, 0.75, 0.375, 0.75, 0.0, 0.0, 0.0, 0.0, 0.375, 0.5, 0.375, 0.25, 0.375, 0.0, 0.375, 0.5, 0.375, 0.25, 0.375, 0.25, 0.375, 0.5, 0.375, 0.5, 0.375, 0.5, 0.375, 0.5, 0.375, 0.5, 0.375, 0.0, 0.375, 0.0, 0.375, 0.25, 0.375, 0.25, 0.375, 0.5, 0.375, 0.6331, 0.375, 0.75, 0.375, 0.75, 0.375, 0.0, 0.375, 0.0, 0.375, 0.2501, 0.375, 0.5, 0.375, 0.5, 0.375, 0.75, 0.375, 0.75, 0.375, 0.8665, 0.375, 0.8665, 0.375, 0.75, 0.375, 0.75, 0.375, 0.8665, 0.375, 1.0, 0.375, 0.0, 0.375, 1.0, 0.375, 0.0, 0.375, 0.8665, 0.375, 1.0, 0.375, 1.0, 0.375, 0.5, 0.375, 0.5, 0.375, 0.6331, 0.375, 0.6479, 0.375, 0.5672, 0.375, 0.752, 0.375, 0.7497, 0.375, 0.5, 0.375, 0.5, 0.375, 0.6331, 0.375, 0.6331, 0.375, 0.8665, 0.375, 0.8665, 0.375, 1.0, 0.375, 1.0, 0.375, 0.0, 0.375, 0.0, 0.375, 0.2497, 0.375, 0.2501, 0.375, 0.6331, 0.375, 0.6331, 0.375, 0.75, 0.375, 0.75, 0.375, 0.6479, 0.375, 0.6331, 0.375, 0.5, 0.375, 0.5672, 0.375, 0.5672, 0.375, 0.5, 0.375, 0.7503, 0.375, 0.752, 0.375, 0.8518, 0.375, 0.8665, 0.375, 0.75, 0.375, 0.7497, 0.375, 0.7497, 0.375, 0.75, 0.375, 0.6331, 0.375, 0.6479, 0.375, 0.9324, 0.375, 1.0, 0.375, 0.8665, 0.375, 0.8518, 0.375, 0.7503, 0.375, 1.0, 0.375, 0.9324, 0.375, 0.752, 0.375, 0.752, 0.375, 0.9324, 0.375, 0.8518, 0.375, 0.7497, 0.375, 0.2497, 0.375, 0.5, 0.375, 0.5, 0.375, 0.2501, 0.375, 0.75, 0.375, 0.5, 0.375, 0.3765, 0.375, 0.5, 0.375, 0.0, 0.375, 0.25, 0.1875, 0.125, 0.0, 0.0, 0.375, 0.0, 0.1875, 0.125, 0.375, 0.25, 0.2206, 0.1471, 0.1875, 0.125, 0.375, 0.25, 0.2206, 0.1471, 0.375, 0.3653, 0.375, 0.5, 0.375, 0.25, 0.375, 0.5, 0.375, 0.3765, 0.375, 0.25, 0.375, 0.3765, 0.375, 0.3444, 0.375, 0.25, 0.375, 0.3653, 0.2206, 0.1471, 0.375, 0.25, 0.375, 0.5, 0.0, 0.0, 0.1875, 0.125, 0.2206, 0.1471, 0.375, 0.3444, 0.375, 0.3765, 0.375, 0.5, 0.375, 0.0, 0.375, 0.5, 0.375, 0.25, 0.375, 0.75, 0.375, 0.5, 0.375, 0.0, 0.5, 0.1875, 0.625, 0.1875, 0.625, 0.25, 0.5, 0.25, 0.5, 0.25, 0.625, 0.25, 0.625, 0.5, 0.5, 0.5, 0.5, 0.5625, 0.625, 0.5625, 0.625, 0.625, 0.5, 0.625, 0.375, 0.125, 0.4824, 0.125, 0.4824, 0.1875, 0.375, 0.1875, 0.4824, 0.25, 0.5, 0.25, 0.5, 0.5, 0.4824, 0.5, 0.4824, 0.1875, 0.5, 0.1875, 0.5, 0.25, 0.4824, 0.25, 0.5, 0.5625, 0.4824, 0.5624, 0.4824, 0.5, 0.5, 0.5, 0.375, 0.5, 0.4824, 0.5, 0.4824, 0.5624, 0.375, 0.5625, 0.375, 0.5625, 0.4824, 0.5624, 0.4824, 0.6248, 0.375, 0.625, 0.375, 0.1875, 0.4824, 0.1875, 0.4824, 0.25, 0.375, 0.25, 0.375, 0.25, 0.4824, 0.25, 0.4824, 0.5, 0.375, 0.5, 0.5, 0.625, 0.4824, 0.6248, 0.4824, 0.5624, 0.5, 0.5625, 0.4824, 0.125, 0.5, 0.125, 0.5, 0.1875, 0.4824, 0.1875, 0.5, 0.5, 0.625, 0.5, 0.625, 0.5625, 0.5, 0.5625, 0.375, 0.25, 0.375, 0.5, 0.375, 0.5, 0.375, 0.25, 0.0, 0.0, 0.0, 0.0, 0.0, 0.0, 0.0, 0.0, 0.375, 0.1875, 0.375, 0.25, 0.375, 0.25, 0.375, 0.1875, 0.375, 0.25, 0.0, 0.0, 0.0, 0.0, 0.375, 0.5, 0.375, 0.5625, 0.375, 0.5625, 0.375, 0.5, 0.375, 0.1875, 0.375, 0.25, 0.375, 0.25, 0.375, 0.1875, 0.375, 0.5625, 0.375, 0.625, 0.375, 0.625, 0.375, 0.5625, 0.375, 0.125, 0.375, 0.1875, 0.375, 0.1875, 0.375, 0.125, 0.625, 0.1875, 0.625, 0.5625, 0.625, 0.5, 0.625, 0.25, 0.625, 0.2635, 0.625, 0.4319, 0.625, 0.5625, 0.625, 0.1875, 0.0, 0.0, 0.25, 0.625, 0.375, 1.0, 0.375, 0.75, 0.25, 0.625, 0.0, 0.0, 0.375, 0.25, 0.375, 1.0, 0.375, 0.5625, 0.0, 0.0, 0.375, 0.5, 0.375, 0.5625, 0.0, 0.0, 0.0, 0.0, 0.0, 0.0, 0.5, 0.125, 0.0, 0.0, 0.625, 0.1875, 0.5, 0.1875, 0.625, 0.4319, 0.625, 0.2635, 0.625, 0.2635, 0.625, 0.4319, 0.0, 0.0, 0.0, 0.0, 0.0, 0.0, 0.625, 0.5622, 0.625, 0.4319, 0.625, 0.2635, 0.625, 0.125, 0.625, 0.5622, 0.625, 0.4319, 0.625, 0.4319, 0.625, 0.5622, 0.625, 0.2635, 0.625, 0.125, 0.625, 0.125, 0.625, 0.2635, 0.5, 0.1875, 0.5, 0.25, 0.625, 0.25, 0.625, 0.1875, 0.5, 0.25, 0.5, 0.5, 0.625, 0.5, 0.625, 0.25, 0.5, 0.5625, 0.5, 0.625, 0.625, 0.625, 0.625, 0.5625, 0.375, 0.125, 0.375, 0.1875, 0.4824, 0.1875, 0.4824, 0.125, 0.4824, 0.25, 0.4824, 0.5, 0.5, 0.5, 0.5, 0.25, 0.4824, 0.1875, 0.4824, 0.25, 0.5, 0.25, 0.5, 0.1875, 0.5, 0.5625, 0.5, 0.5, 0.4824, 0.5, 0.4824, 0.5624, 0.375, 0.5, 0.375, 0.5625, 0.4824, 0.5624, 0.4824, 0.5, 0.375, 0.5625, 0.375, 0.625, 0.4824, 0.6248, 0.4824, 0.5624, 0.375, 0.1875, 0.375, 0.25, 0.4824, 0.25, 0.4824, 0.1875, 0.375, 0.25, 0.375, 0.5, 0.4824, 0.5, 0.4824, 0.25, 0.5, 0.625, 0.5, 0.5625, 0.4824, 0.5624, 0.4824, 0.6248, 0.4824, 0.125, 0.4824, 0.1875, 0.5, 0.1875, 0.5, 0.125, 0.5, 0.5, 0.5, 0.5625, 0.625, 0.5625, 0.625, 0.5, 0.375, 0.25, 0.375, 0.25, 0.375, 0.5, 0.375, 0.5, 0.0, 0.0, 0.0, 0.0, 0.0, 0.0, 0.0, 0.0, 0.375, 0.1875, 0.375, 0.25, 0.375, 0.25, 0.375, 0.1875, 0.0, 0.0, 0.0, 0.0, 0.375, 0.25, 0.375, 0.5, 0.375, 0.5, 0.375, 0.5625, 0.375, 0.5625, 0.375, 0.1875, 0.375, 0.1875, 0.375, 0.25, 0.375, 0.25, 0.375, 0.5625, 0.375, 0.5625, 0.375, 0.625, 0.375, 0.625, 0.375, 0.125, 0.375, 0.125, 0.375, 0.1875, 0.375, 0.1875, 0.625, 0.1875, 0.625, 0.25, 0.625, 0.5, 0.625, 0.5625, 0.625, 0.2635, 0.625, 0.1875, 0.625, 0.5625, 0.625, 0.4319, 0.0, 0.0, 0.375, 0.75, 0.375, 1.0, 0.25, 0.625, 0.25, 0.625, 0.375, 1.0, 0.375, 0.25, 0.0, 0.0, 0.375, 0.5625, 0.375, 0.5, 0.0, 0.0, 0.375, 0.5625, 0.0, 0.0, 0.0, 0.0, 0.0, 0.0, 0.5, 0.125, 0.5, 0.1875, 0.625, 0.1875, 0.0, 0.0, 0.625, 0.4319, 0.625, 0.4319, 0.625, 0.2635, 0.625, 0.2635, 0.0, 0.0, 0.0, 0.0, 0.0, 0.0, 0.625, 0.5622, 0.625, 0.125, 0.625, 0.2635, 0.625, 0.4319, 0.625, 0.5622, 0.625, 0.5622, 0.625, 0.4319, 0.625, 0.4319, 0.625, 0.2635, 0.625, 0.2635, 0.625, 0.125, 0.625, 0.125, 0.375, 0.5, 0.0, 0.0, 0.375, 0.25, 0.375, 0.25, 0.375, 1.0, 0.375, 0.25, 0.375, 0.75, 0.375, 1.0, 0.375, 0.75, 0.375, 0.25, 0.375, 0.5, 0.375, 0.25, 0.375, 0.25, 0.0, 0.0, 0.1875, 0.25, 0.0, 0.0, 0.0, 0.0, 0.1875, 0.375, 0.375, 0.5, 0.375, 0.75, 0.375, 0.75, 0.375, 0.5, 0.1875, 0.125, 0.1875, 0.25, 0.375, 0.5, 0.375, 0.25, 0.375, 0.25, 0.375, 0.5, 0.375, 0.5, 0.375, 0.25, 0.375, 0.25, 0.375, 0.5, 0.375, 0.5, 0.375, 0.25, 0.375, 0.25, 0.375, 0.5, 0.375, 0.5, 0.375, 0.25, 0.375, 0.5, 0.375, 0.75, 0.375, 0.75, 0.375, 0.5, 0.375, 0.5, 0.375, 0.75, 0.375, 0.75, 0.375, 0.5, 0.0, 0.0, 0.0, 0.0, 0.0, 0.0, 0.0, 0.0, 0.0, 0.0, 0.0, 0.0, 0.0, 0.0, 0.0, 0.0, 0.0, 0.0, 0.0, 0.0, 0.0, 0.0, 0.0, 0.0, 0.0, 0.0, 0.0, 0.0, 0.0, 0.0, 0.0, 0.0, 0.0, 0.0, 0.0, 0.0, 0.0, 0.0, 0.0, 0.0, 0.0, 0.0, 0.0, 0.0, 0.0, 0.0, 0.0, 0.0, 0.0, 0.0, 0.0, 0.0, 0.0, 0.0, 0.0, 0.0, 0.0, 0.0, 0.0, 0.0, 0.0, 0.0, 0.0, 0.0, 0.0, 0.0, 0.1875, 0.25, 0.1875, 0.125, 0.375, 0.5, 0.1875, 0.25, 0.1875, 0.375, 0.375, 0.75, 0.375, 0.5, 0.375, 0.75, 0.375, 0.75, 0.375, 0.5, 0.375, 0.25, 0.375, 0.5, 0.375, 0.5, 0.375, 0.25, 0.375, 0.25, 0.375, 0.5, 0.375, 0.5, 0.375, 0.25, 0.375, 0.5, 0.375, 0.75, 0.375, 0.75, 0.375, 0.5, 0.0, 0.0, 0.0, 0.0, 0.0, 0.0, 0.0, 0.0, 0.0, 0.0, 0.0, 0.0, 0.0, 0.0, 0.0, 0.0, 0.1875, 0.25, 0.1875, 0.375, 0.0, 0.0, 0.0, 0.0, 0.375, 0.5, 0.375, 0.5, 0.375, 0.75, 0.375, 0.75, 0.1875, 0.125, 0.375, 0.25, 0.375, 0.5, 0.1875, 0.25, 0.375, 0.25, 0.375, 0.25, 0.375, 0.5, 0.375, 0.5, 0.375, 0.25, 0.375, 0.25, 0.375, 0.5, 0.375, 0.5, 0.375, 0.25, 0.375, 0.25, 0.375, 0.5, 0.375, 0.5, 0.375, 0.5, 0.375, 0.5, 0.375, 0.75, 0.375, 0.75, 0.375, 0.5, 0.375, 0.5, 0.375, 0.75, 0.375, 0.75, 0.0, 0.0, 0.0, 0.0, 0.0, 0.0, 0.0, 0.0, 0.0, 0.0, 0.0, 0.0, 0.0, 0.0, 0.0, 0.0, 0.0, 0.0, 0.0, 0.0, 0.0, 0.0, 0.0, 0.0, 0.0, 0.0, 0.0, 0.0, 0.0, 0.0, 0.0, 0.0, 0.0, 0.0, 0.0, 0.0, 0.0, 0.0, 0.0, 0.0, 0.0, 0.0, 0.0, 0.0, 0.0, 0.0, 0.0, 0.0, 0.0, 0.0, 0.0, 0.0, 0.0, 0.0, 0.0, 0.0, 0.0, 0.0, 0.0, 0.0, 0.0, 0.0, 0.0, 0.0, 0.0, 0.0, 0.0, 0.0, 0.0, 0.0, 0.0, 0.0, 0.1875, 0.125, 0.1875, 0.25, 0.0, 0.0, 0.375, 0.5, 0.375, 0.75, 0.1875, 0.375, 0.1875, 0.25, 0.375, 0.5, 0.375, 0.5, 0.375, 0.75, 0.375, 0.75, 0.375, 0.25, 0.375, 0.25, 0.375, 0.5, 0.375, 0.5, 0.375, 0.25, 0.375, 0.25, 0.375, 0.5, 0.375, 0.5, 0.375, 0.5, 0.375, 0.5, 0.375, 0.75, 0.375, 0.75, 0.0, 0.0, 0.0, 0.0, 0.0, 0.0, 0.0, 0.0, 0.0, 0.0, 0.0, 0.0, 0.0, 0.0, 0.0, 0.0, 0.0, 0.0, 0.0, 0.0, 0.0, 0.0, 0.0, 0.0, 0.0, 0.0, 0.0, 0.0, 0.0, 0.0, 0.0, 0.0, 0.0, 0.0, 0.0, 0.0, 0.0, 0.0, 0.0, 0.0, 0.0, 0.0, 0.0, 0.0, 0.0, 0.0, 0.0, 0.0, 0.0, 0.0, 0.0, 0.0, 0.0, 0.0, 0.0, 0.0, 0.0, 0.0, 0.0, 0.0, 0.0, 0.0, 0.0, 0.0, 0.0, 0.0, 0.0, 0.0, 0.0, 0.0, 0.0, 0.0, 0.0, 0.0, 0.0, 0.0, 0.0, 0.0, 0.0, 0.0, 0.0, 0.0, 0.0, 0.0, 0.0, 0.0, 0.0, 0.0, 0.0, 0.0, 0.0, 0.0, 0.0, 0.0, 0.0, 0.0, 0.0, 0.0, 0.0, 0.0, 0.0, 0.0, 0.0, 0.0, 0.0, 0.0, 0.0, 0.0, 0.0, 0.0, 0.0, 0.0, 0.0, 0.0, 0.0, 0.0, 0.0, 0.0, 0.0, 0.0, 0.0, 0.0, 0.0, 0.0, 0.0, 0.0, 0.0, 0.0, 0.0, 0.0, 0.0, 0.0, 0.0, 0.0, 0.0, 0.0, 0.0, 0.0, 0.0, 0.0, 0.0, 0.0, 0.0, 0.0, 0.0, 0.0, 0.0, 0.0, 0.0, 0.0, 0.0, 0.0, 0.0, 0.0, 0.0, 0.0, 0.0, 0.0, 0.0, 0.0, 0.0, 0.0, 0.0, 0.0, 0.0, 0.0, 0.0, 0.0, 0.0, 0.0, 0.0, 0.0, 0.0, 0.0, 0.0, 0.0, 0.0, 0.0, 0.0, 0.0, 0.0, 0.0, 0.0, 0.0, 0.0, 0.0, 0.0, 0.0, 0.0, 0.0, 0.0, 0.0, 0.1875, 0.25, 0.1875, 0.375, 0.0, 0.0, 0.0, 0.0, 0.375, 0.5, 0.375, 0.5, 0.375, 0.75, 0.375, 0.75, 0.1875, 0.125, 0.375, 0.25, 0.375, 0.5, 0.1875, 0.25, 0.375, 0.25, 0.375, 0.25, 0.375, 0.5, 0.375, 0.5, 0.375, 0.25, 0.375, 0.25, 0.375, 0.5, 0.375, 0.5, 0.375, 0.25, 0.375, 0.25, 0.375, 0.5, 0.375, 0.5, 0.375, 0.5, 0.375, 0.5, 0.375, 0.75, 0.375, 0.75, 0.375, 0.5, 0.375, 0.5, 0.375, 0.75, 0.375, 0.75, 0.0, 0.0, 0.0, 0.0, 0.0, 0.0, 0.0, 0.0, 0.0, 0.0, 0.0, 0.0, 0.0, 0.0, 0.0, 0.0, 0.0, 0.0, 0.0, 0.0, 0.0, 0.0, 0.0, 0.0, 0.0, 0.0, 0.0, 0.0, 0.0, 0.0, 0.0, 0.0, 0.0, 0.0, 0.0, 0.0, 0.0, 0.0, 0.0, 0.0, 0.0, 0.0, 0.0, 0.0, 0.0, 0.0, 0.0, 0.0, 0.0, 0.0, 0.0, 0.0, 0.0, 0.0, 0.0, 0.0, 0.0, 0.0, 0.0, 0.0, 0.0, 0.0, 0.0, 0.0, 0.1875, 0.125, 0.1875, 0.25, 0.0, 0.0, 0.375, 0.5, 0.375, 0.75, 0.1875, 0.375, 0.1875, 0.25, 0.375, 0.5, 0.375, 0.5, 0.375, 0.75, 0.375, 0.75, 0.375, 0.25, 0.375, 0.25, 0.375, 0.5, 0.375, 0.5, 0.375, 0.25, 0.375, 0.25, 0.375, 0.5, 0.375, 0.5, 0.375, 0.5, 0.375, 0.5, 0.375, 0.75, 0.375, 0.75, 0.0, 0.0, 0.0, 0.0, 0.0, 0.0, 0.0, 0.0, 0.0, 0.0, 0.0, 0.0, 0.0, 0.0, 0.0, 0.0, 0.1875, 0.25, 0.0, 0.0, 0.0, 0.0, 0.1875, 0.375, 0.375, 0.5, 0.375, 0.75, 0.375, 0.75, 0.375, 0.5, 0.1875, 0.125, 0.1875, 0.25, 0.375, 0.5, 0.375, 0.25, 0.375, 0.25, 0.375, 0.5, 0.375, 0.5, 0.375, 0.25, 0.375, 0.25, 0.375, 0.5, 0.375, 0.5, 0.375, 0.25, 0.375, 0.25, 0.375, 0.5, 0.375, 0.5, 0.375, 0.25, 0.375, 0.5, 0.375, 0.75, 0.375, 0.75, 0.375, 0.5, 0.375, 0.5, 0.375, 0.75, 0.375, 0.75, 0.375, 0.5, 0.0, 0.0, 0.0, 0.0, 0.0, 0.0, 0.0, 0.0, 0.0, 0.0, 0.0, 0.0, 0.0, 0.0, 0.0, 0.0, 0.0, 0.0, 0.0, 0.0, 0.0, 0.0, 0.0, 0.0, 0.0, 0.0, 0.0, 0.0, 0.0, 0.0, 0.0, 0.0, 0.0, 0.0, 0.0, 0.0, 0.0, 0.0, 0.0, 0.0, 0.0, 0.0, 0.0, 0.0, 0.0, 0.0, 0.0, 0.0, 0.0, 0.0, 0.0, 0.0, 0.0, 0.0, 0.0, 0.0, 0.0, 0.0, 0.0, 0.0, 0.0, 0.0, 0.0, 0.0, 0.0, 0.0, 0.0, 0.0, 0.0, 0.0, 0.0, 0.0, 0.0, 0.0, 0.1875, 0.25, 0.1875, 0.125, 0.375, 0.5, 0.1875, 0.25, 0.1875, 0.375, 0.375, 0.75, 0.375, 0.5, 0.375, 0.75, 0.375, 0.75, 0.375, 0.5, 0.375, 0.25, 0.375, 0.5, 0.375, 0.5, 0.375, 0.25, 0.375, 0.25, 0.375, 0.5, 0.375, 0.5, 0.375, 0.25, 0.375, 0.5, 0.375, 0.75, 0.375, 0.75, 0.375, 0.5, 0.0, 0.0, 0.0, 0.0, 0.0, 0.0, 0.0, 0.0, 0.0, 0.0, 0.0, 0.0, 0.0, 0.0, 0.0, 0.0, 0.0, 0.0, 0.0, 0.0, 0.0, 0.0, 0.0, 0.0, 0.0, 0.0, 0.0, 0.0, 0.0, 0.0, 0.0, 0.0, 0.0, 0.0, 0.0, 0.0, 0.0, 0.0, 0.0, 0.0, 0.0, 0.0, 0.0, 0.0, 0.0, 0.0, 0.0, 0.0, 0.0, 0.0, 0.0, 0.0, 0.0, 0.0, 0.0, 0.0, 0.0, 0.0, 0.0, 0.0, 0.0, 0.0, 0.0, 0.0, 0.0, 0.0, 0.0, 0.0, 0.0, 0.0, 0.0, 0.0, 0.0, 0.0, 0.0, 0.0, 0.0, 0.0, 0.0, 0.0, 0.0, 0.0, 0.0, 0.0, 0.0, 0.0, 0.0, 0.0, 0.0, 0.0, 0.0, 0.0, 0.0, 0.0, 0.0, 0.0, 0.0, 0.0, 0.0, 0.0, 0.0, 0.0, 0.0, 0.0, 0.0, 0.0, 0.0, 0.0, 0.0, 0.0, 0.0, 0.0, 0.0, 0.0, 0.0, 0.0, 0.0, 0.0, 0.0, 0.0, 0.0, 0.0, 0.0, 0.0, 0.0, 0.0, 0.0, 0.0, 0.0, 0.0, 0.0, 0.0, 0.0, 0.0, 0.0, 0.0, 0.0, 0.0, 0.0, 0.0, 0.0, 0.0, 0.0, 0.0, 0.0, 0.0, 0.0, 0.0, 0.0, 0.0, 0.0, 0.0, 0.0, 0.0, 0.0, 0.0, 0.0, 0.0, 0.0, 0.0, 0.0, 0.0, 0.0, 0.0, 0.0, 0.0, 0.0, 0.0, 0.0, 0.0, 0.0, 0.0, 0.0, 0.0, 0.0, 0.0, 0.0, 0.0, 0.0, 0.0, 0.0, 0.0, 0.0, 0.0, 0.0, 0.0, 0.0, 0.0, 0.0, 0.0, 0.0, 0.0, 0.4788, 0.3242, 0.375, 0.3242, 0.375, 0.1758, 0.4751, 0.1758, 0.4844, 0.5742, 0.375, 0.5742, 0.375, 0.4258, 0.4824, 0.4258, 0.5362, 0.8242, 0.5899, 0.8242, 0.5826, 0.9258, 0.5307, 0.9258, 0.6684, 0.5922, 0.75, 0.625, 0.6684, 0.6578, 0.6684, 0.625, 0.4824, 0.8242, 0.375, 0.8242, 0.375, 0.6758, 0.4844, 0.6758, 0.5251, 0.125, 0.5751, 0.125, 0.5751, 0.1758, 0.5251, 0.1758, 0.5307, 0.3242, 0.5826, 0.3242, 0.5899, 0.4258, 0.5362, 0.4258, 0.375, 0.625, 0.375, 0.8242, 0.375, 0.9258, 0.375, 0.625, 0.5391, 0.625, 0.5938, 0.625, 0.5938, 0.6758, 0.5391, 0.6758, 0.375, 0.125, 0.375, 0.1758, 0.375, 0.3242, 0.375, 0.625, 0.7828, 0.7066, 0.8316, 0.6578, 0.875, 0.6758, 0.8008, 0.75, 0.8316, 0.5922, 0.7828, 0.5434, 0.8008, 0.5, 0.875, 0.5742, 0.7172, 0.5434, 0.6684, 0.5922, 0.625, 0.5742, 0.6992, 0.5, 0.6684, 0.6578, 0.7172, 0.7066, 0.6992, 0.75, 0.625, 0.6758, 0.8316, 0.625, 0.8316, 0.5922, 0.875, 0.5742, 0.875, 0.625, 0.7172, 0.7066, 0.7828, 0.7066, 0.8008, 0.75, 0.6992, 0.75, 0.5938, 0.625, 0.5938, 0.5742, 0.6684, 0.5922, 0.6684, 0.625, 0.6992, 0.5, 0.8008, 0.5, 0.7828, 0.5434, 0.7172, 0.5434, 0.5307, 0.9258, 0.5826, 0.9258, 0.5751, 1.0, 0.5251, 1.0, 0.375, 0.625, 0.375, 0.4258, 0.375, 0.5742, 0.375, 0.625, 0.375, 0.9258, 0.4788, 0.9258, 0.4751, 1.0, 0.375, 1.0, 0.375, 0.625, 0.4844, 0.625, 0.4844, 0.6758, 0.375, 0.6758, 0.375, 0.3242, 0.4788, 0.3242, 0.4824, 0.4258, 0.375, 0.4258, 0.375, 0.125, 0.4751, 0.125, 0.4751, 0.1758, 0.375, 0.1758, 0.5362, 0.8242, 0.4824, 0.8242, 0.4844, 0.6758, 0.5391, 0.6758, 0.375, 0.8242, 0.4824, 0.8242, 0.4788, 0.9258, 0.375, 0.9258, 0.5391, 0.5742, 0.4844, 0.5742, 0.4824, 0.4258, 0.5362, 0.4258, 0.5307, 0.3242, 0.4788, 0.3242, 0.4751, 0.1758, 0.5251, 0.1758, 0.5826, 0.3242, 0.5307, 0.3242, 0.5251, 0.1758, 0.5751, 0.1758, 0.5938, 0.5742, 0.5391, 0.5742, 0.5362, 0.4258, 0.5899, 0.4258, 0.5899, 0.8242, 0.5362, 0.8242, 0.5391, 0.6758, 0.5938, 0.6758, 0.4788, 0.9258, 0.5307, 0.9258, 0.5251, 1.0, 0.4751, 1.0, 0.4844, 0.625, 0.5391, 0.625, 0.5391, 0.6758, 0.4844, 0.6758, 0.4788, 0.3242, 0.5307, 0.3242, 0.5362, 0.4258, 0.4824, 0.4258, 0.4751, 0.125, 0.5251, 0.125, 0.5251, 0.1758, 0.4751, 0.1758, 0.4824, 0.8242, 0.5362, 0.8242, 0.5307, 0.9258, 0.4788, 0.9258, 0.8316, 0.6578, 0.75, 0.625, 0.8316, 0.5922, 0.8316, 0.625, 0.8316, 0.5922, 0.75, 0.625, 0.7828, 0.5434, 0.6684, 0.6578, 0.75, 0.625, 0.7172, 0.7066, 0.7828, 0.7066, 0.75, 0.625, 0.8316, 0.6578, 0.7172, 0.5434, 0.75, 0.625, 0.6684, 0.5922, 0.7172, 0.7066, 0.75, 0.625, 0.7828, 0.7066, 0.7828, 0.5434, 0.75, 0.625, 0.7172, 0.5434, 0.4751, 0.07424, 0.5251, 0.07424, 0.5251, 0.125, 0.4751, 0.125, 0.4844, 0.5742, 0.5391, 0.5742, 0.5391, 0.625, 0.4844, 0.625, 0.375, 0.07424, 0.4751, 0.07424, 0.4751, 0.125, 0.375, 0.125, 0.375, 0.5742, 0.4844, 0.5742, 0.4844, 0.625, 0.375, 0.625, 0.375, 0.8242, 0.375, 0.625, 0.375, 0.625, 0.375, 0.6758, 0.5938, 0.6758, 0.5938, 0.625, 0.6684, 0.625, 0.6684, 0.6578, 0.8316, 0.6578, 0.8316, 0.625, 0.875, 0.625, 0.875, 0.6758, 0.375, 0.07424, 0.375, 0.125, 0.375, 0.625, 0.375, 0.9258, 0.5391, 0.5742, 0.5938, 0.5742, 0.5938, 0.625, 0.5391, 0.625, 0.375, 0.4258, 0.375, 0.625, 0.375, 0.625, 0.375, 0.3242, 0.5251, 0.07424, 0.5751, 0.07424, 0.5751, 0.125, 0.5251, 0.125, 0.5769, 0.3425, 0.5102, 0.3425, 0.5178, 0.1814, 0.5769, 0.1814, 0.5769, 0.5686, 0.5376, 0.5686, 0.5312, 0.5294, 0.5769, 0.4075, 0.7077, 0.594, 0.7518, 0.5613, 0.7463, 0.625, 0.375, 0.125, 0.4196, 0.125, 0.4185, 0.1814, 0.375, 0.1814, 0.375, 0.3425, 0.3974, 0.3425, 0.3946, 0.4075, 0.375, 0.4075, 0.7923, 0.625, 0.7923, 0.6156, 0.5769, 0.1814, 0.5769, 0.125, 0.7518, 0.5613, 0.7077, 0.594, 0.625, 0.5686, 0.7175, 0.5, 0.7825, 0.5, 0.5769, 0.1814, 0.7923, 0.6156, 0.7923, 0.594, 0.5769, 0.625, 0.5769, 0.5686, 0.7077, 0.594, 0.7077, 0.625, 0.7923, 0.594, 0.7518, 0.5613, 0.5769, 0.4075, 0.7825, 0.5, 0.5769, 0.625, 0.5599, 0.622, 0.5703, 0.6037, 0.549, 0.5986, 0.5376, 0.5686, 0.5769, 0.5686, 0.5769, 0.4075, 0.5312, 0.5294, 0.4921, 0.525, 0.4971, 0.4075, 0.4971, 0.4075, 0.4921, 0.525, 0.4703, 0.5686, 0.4742, 0.4953, 0.4702, 0.4075, 0.4702, 0.4075, 0.4742, 0.4953, 0.449, 0.5427, 0.4193, 0.4075, 0.4193, 0.4075, 0.449, 0.5427, 0.397, 0.5101, 0.3946, 0.4075, 0.3946, 0.4075, 0.397, 0.5101, 0.375, 0.5487, 0.375, 0.4075, 0.4971, 0.4075, 0.5102, 0.3425, 0.5769, 0.3425, 0.5769, 0.4075, 0.5178, 0.1814, 0.5102, 0.3425, 0.4765, 0.3425, 0.4888, 0.1814, 0.5178, 0.1814, 0.5179, 0.125, 0.5769, 0.125, 0.5769, 0.1814, 0.4702, 0.4075, 0.4765, 0.3425, 0.5102, 0.3425, 0.4971, 0.4075, 0.4888, 0.1814, 0.4765, 0.3425, 0.4366, 0.3425, 0.4536, 0.1814, 0.4888, 0.1814, 0.4879, 0.125, 0.5179, 0.125, 0.5178, 0.1814, 0.4193, 0.4075, 0.4366, 0.3425, 0.4765, 0.3425, 0.4702, 0.4075, 0.4536, 0.1814, 0.4366, 0.3425, 0.3974, 0.3425, 0.4185, 0.1814, 0.4536, 0.1814, 0.4559, 0.125, 0.4879, 0.125, 0.4888, 0.1814, 0.4185, 0.1814, 0.3974, 0.3425, 0.375, 0.3425, 0.375, 0.1814, 0.3946, 0.4075, 0.3974, 0.3425, 0.4366, 0.3425, 0.4193, 0.4075, 0.4185, 0.1814, 0.4196, 0.125, 0.4559, 0.125, 0.4536, 0.1814, 0.7463, 0.625, 0.7077, 0.625, 0.7077, 0.594, 0.7463, 0.625, 0.7923, 0.594, 0.7923, 0.6156, 0.7923, 0.594, 0.7463, 0.625, 0.7518, 0.5613, 0.7923, 0.6156, 0.7923, 0.625, 0.7463, 0.625, 0.5769, 0.3425, 0.5769, 0.1814, 0.5178, 0.1814, 0.5102, 0.3425, 0.5769, 0.5686, 0.5769, 0.4075, 0.5312, 0.5294, 0.5376, 0.5686, 0.7077, 0.594, 0.7463, 0.625, 0.7518, 0.5613, 0.375, 0.125, 0.375, 0.1814, 0.4185, 0.1814, 0.4196, 0.125, 0.375, 0.3425, 0.375, 0.4075, 0.3946, 0.4075, 0.3974, 0.3425, 0.7923, 0.625, 0.5769, 0.125, 0.5769, 0.1814, 0.7923, 0.6156, 0.7518, 0.5613, 0.7175, 0.5, 0.625, 0.5686, 0.7077, 0.594, 0.7825, 0.5, 0.7923, 0.594, 0.7923, 0.6156, 0.5769, 0.1814, 0.5769, 0.625, 0.7077, 0.625, 0.7077, 0.594, 0.5769, 0.5686, 0.7923, 0.594, 0.7825, 0.5, 0.5769, 0.4075, 0.7518, 0.5613, 0.5769, 0.625, 0.5769, 0.5686, 0.5376, 0.5686, 0.549, 0.5986, 0.5703, 0.6037, 0.5599, 0.622, 0.5769, 0.4075, 0.4971, 0.4075, 0.4921, 0.525, 0.5312, 0.5294, 0.4971, 0.4075, 0.4702, 0.4075, 0.4742, 0.4953, 0.4703, 0.5686, 0.4921, 0.525, 0.4702, 0.4075, 0.4193, 0.4075, 0.449, 0.5427, 0.4742, 0.4953, 0.4193, 0.4075, 0.3946, 0.4075, 0.397, 0.5101, 0.449, 0.5427, 0.3946, 0.4075, 0.375, 0.4075, 0.375, 0.5487, 0.397, 0.5101, 0.4971, 0.4075, 0.5769, 0.4075, 0.5769, 0.3425, 0.5102, 0.3425, 0.5178, 0.1814, 0.4888, 0.1814, 0.4765, 0.3425, 0.5102, 0.3425, 0.5178, 0.1814, 0.5769, 0.1814, 0.5769, 0.125, 0.5179, 0.125, 0.4702, 0.4075, 0.4971, 0.4075, 0.5102, 0.3425, 0.4765, 0.3425, 0.4888, 0.1814, 0.4536, 0.1814, 0.4366, 0.3425, 0.4765, 0.3425, 0.4888, 0.1814, 0.5178, 0.1814, 0.5179, 0.125, 0.4879, 0.125, 0.4193, 0.4075, 0.4702, 0.4075, 0.4765, 0.3425, 0.4366, 0.3425, 0.4536, 0.1814, 0.4185, 0.1814, 0.3974, 0.3425, 0.4366, 0.3425, 0.4536, 0.1814, 0.4888, 0.1814, 0.4879, 0.125, 0.4559, 0.125, 0.4185, 0.1814, 0.375, 0.1814, 0.375, 0.3425, 0.3974, 0.3425, 0.3946, 0.4075, 0.4193, 0.4075, 0.4366, 0.3425, 0.3974, 0.3425, 0.4185, 0.1814, 0.4536, 0.1814, 0.4559, 0.125, 0.4196, 0.125, 0.7463, 0.625, 0.7077, 0.594, 0.7077, 0.625, 0.7463, 0.625, 0.7923, 0.6156, 0.7923, 0.594, 0.7923, 0.594, 0.7518, 0.5613, 0.7463, 0.625, 0.7923, 0.6156, 0.7463, 0.625, 0.7923, 0.625, 0.5769, 0.3425, 0.5769, 0.1814, 0.5178, 0.1814, 0.5102, 0.3425, 0.5769, 0.5686, 0.5769, 0.4075, 0.5312, 0.5294, 0.5376, 0.5686, 0.7077, 0.594, 0.7463, 0.625, 0.7518, 0.5613, 0.375, 0.125, 0.375, 0.1814, 0.4185, 0.1814, 0.4196, 0.125, 0.375, 0.3425, 0.375, 0.4075, 0.3946, 0.4075, 0.3974, 0.3425, 0.7923, 0.625, 0.5769, 0.125, 0.5769, 0.1814, 0.7923, 0.6156, 0.7518, 0.5613, 0.7175, 0.5, 0.625, 0.5686, 0.7077, 0.594, 0.7825, 0.5, 0.7923, 0.594, 0.7923, 0.6156, 0.5769, 0.1814, 0.5769, 0.625, 0.7077, 0.625, 0.7077, 0.594, 0.5769, 0.5686, 0.7923, 0.594, 0.7825, 0.5, 0.5769, 0.4075, 0.7518, 0.5613, 0.5769, 0.625, 0.5769, 0.5686, 0.5376, 0.5686, 0.549, 0.5986, 0.5703, 0.6037, 0.5599, 0.622, 0.5769, 0.4075, 0.4971, 0.4075, 0.4921, 0.525, 0.5312, 0.5294, 0.4971, 0.4075, 0.4702, 0.4075, 0.4742, 0.4953, 0.4703, 0.5686, 0.4921, 0.525, 0.4702, 0.4075, 0.4193, 0.4075, 0.449, 0.5427, 0.4742, 0.4953, 0.4193, 0.4075, 0.3946, 0.4075, 0.397, 0.5101, 0.449, 0.5427, 0.3946, 0.4075, 0.375, 0.4075, 0.375, 0.5487, 0.397, 0.5101, 0.4971, 0.4075, 0.5769, 0.4075, 0.5769, 0.3425, 0.5102, 0.3425, 0.5178, 0.1814, 0.4888, 0.1814, 0.4765, 0.3425, 0.5102, 0.3425, 0.5178, 0.1814, 0.5769, 0.1814, 0.5769, 0.125, 0.5179, 0.125, 0.4702, 0.4075, 0.4971, 0.4075, 0.5102, 0.3425, 0.4765, 0.3425, 0.4888, 0.1814, 0.4536, 0.1814, 0.4366, 0.3425, 0.4765, 0.3425, 0.4888, 0.1814, 0.5178, 0.1814, 0.5179, 0.125, 0.4879, 0.125, 0.4193, 0.4075, 0.4702, 0.4075, 0.4765, 0.3425, 0.4366, 0.3425, 0.4536, 0.1814, 0.4185, 0.1814, 0.3974, 0.3425, 0.4366, 0.3425, 0.4536, 0.1814, 0.4888, 0.1814, 0.4879, 0.125, 0.4559, 0.125, 0.4185, 0.1814, 0.375, 0.1814, 0.375, 0.3425, 0.3974, 0.3425, 0.3946, 0.4075, 0.4193, 0.4075, 0.4366, 0.3425, 0.3974, 0.3425, 0.4185, 0.1814, 0.4536, 0.1814, 0.4559, 0.125, 0.4196, 0.125, 0.7463, 0.625, 0.7077, 0.594, 0.7077, 0.625, 0.7463, 0.625, 0.7923, 0.6156, 0.7923, 0.594, 0.7923, 0.594, 0.7518, 0.5613, 0.7463, 0.625, 0.7923, 0.6156, 0.7463, 0.625, 0.7923, 0.625, 0.5769, 0.3425, 0.5102, 0.3425, 0.5178, 0.1814, 0.5769, 0.1814, 0.5769, 0.5686, 0.5376, 0.5686, 0.5312, 0.5294, 0.5769, 0.4075, 0.7077, 0.594, 0.7518, 0.5613, 0.7463, 0.625, 0.375, 0.125, 0.4196, 0.125, 0.4185, 0.1814, 0.375, 0.1814, 0.375, 0.3425, 0.3974, 0.3425, 0.3946, 0.4075, 0.375, 0.4075, 0.7923, 0.625, 0.7923, 0.6156, 0.5769, 0.1814, 0.5769, 0.125, 0.7518, 0.5613, 0.7077, 0.594, 0.625, 0.5686, 0.7175, 0.5, 0.7825, 0.5, 0.5769, 0.1814, 0.7923, 0.6156, 0.7923, 0.594, 0.5769, 0.625, 0.5769, 0.5686, 0.7077, 0.594, 0.7077, 0.625, 0.7923, 0.594, 0.7518, 0.5613, 0.5769, 0.4075, 0.7825, 0.5, 0.5769, 0.625, 0.5599, 0.622, 0.5703, 0.6037, 0.549, 0.5986, 0.5376, 0.5686, 0.5769, 0.5686, 0.5769, 0.4075, 0.5312, 0.5294, 0.4921, 0.525, 0.4971, 0.4075, 0.4971, 0.4075, 0.4921, 0.525, 0.4703, 0.5686, 0.4742, 0.4953, 0.4702, 0.4075, 0.4702, 0.4075, 0.4742, 0.4953, 0.449, 0.5427, 0.4193, 0.4075, 0.4193, 0.4075, 0.449, 0.5427, 0.397, 0.5101, 0.3946, 0.4075, 0.3946, 0.4075, 0.397, 0.5101, 0.375, 0.5487, 0.375, 0.4075, 0.4971, 0.4075, 0.5102, 0.3425, 0.5769, 0.3425, 0.5769, 0.4075, 0.5178, 0.1814, 0.5102, 0.3425, 0.4765, 0.3425, 0.4888, 0.1814, 0.5178, 0.1814, 0.5179, 0.125, 0.5769, 0.125, 0.5769, 0.1814, 0.4702, 0.4075, 0.4765, 0.3425, 0.5102, 0.3425, 0.4971, 0.4075, 0.4888, 0.1814, 0.4765, 0.3425, 0.4366, 0.3425, 0.4536, 0.1814, 0.4888, 0.1814, 0.4879, 0.125, 0.5179, 0.125, 0.5178, 0.1814, 0.4193, 0.4075, 0.4366, 0.3425, 0.4765, 0.3425, 0.4702, 0.4075, 0.4536, 0.1814, 0.4366, 0.3425, 0.3974, 0.3425, 0.4185, 0.1814, 0.4536, 0.1814, 0.4559, 0.125, 0.4879, 0.125, 0.4888, 0.1814, 0.4185, 0.1814, 0.3974, 0.3425, 0.375, 0.3425, 0.375, 0.1814, 0.3946, 0.4075, 0.3974, 0.3425, 0.4366, 0.3425, 0.4193, 0.4075, 0.4185, 0.1814, 0.4196, 0.125, 0.4559, 0.125, 0.4536, 0.1814, 0.7463, 0.625, 0.7077, 0.625, 0.7077, 0.594, 0.7463, 0.625, 0.7923, 0.594, 0.7923, 0.6156, 0.7923, 0.594, 0.7463, 0.625, 0.7518, 0.5613, 0.7923, 0.6156, 0.7923, 0.625, 0.7463, 0.625, 0.5703, 0.6037, 0.5599, 0.622, 0.5599, 0.622, 0.5703, 0.6037, 0.5376, 0.5686, 0.549, 0.5986, 0.549, 0.5986, 0.5376, 0.5686, 0.5312, 0.5294, 0.5376, 0.5686, 0.5376, 0.5686, 0.5312, 0.5294, 0.375, 0.1814, 0.375, 0.3425, 0.375, 0.3425, 0.375, 0.1814, 0.4703, 0.5686, 0.4921, 0.525, 0.4921, 0.525, 0.4703, 0.5686, 0.375, 0.4075, 0.375, 0.5487, 0.375, 0.5487, 0.375, 0.4075, 0.4742, 0.4953, 0.4703, 0.5686, 0.4703, 0.5686, 0.4742, 0.4953, 0.449, 0.5427, 0.4742, 0.4953, 0.4742, 0.4953, 0.449, 0.5427, 0.397, 0.5101, 0.449, 0.5427, 0.449, 0.5427, 0.397, 0.5101, 0.375, 0.125, 0.375, 0.1814, 0.375, 0.1814, 0.375, 0.125, 0.375, 0.3425, 0.375, 0.4075, 0.375, 0.4075, 0.375, 0.3425, 0.549, 0.5986, 0.5703, 0.6037, 0.5703, 0.6037, 0.549, 0.5986, 0.375, 0.5487, 0.397, 0.5101, 0.397, 0.5101, 0.375, 0.5487, 0.4921, 0.525, 0.5312, 0.5294, 0.5312, 0.5294, 0.4921, 0.525, 0.5599, 0.622, 0.5703, 0.6037, 0.5703, 0.6037, 0.5599, 0.622, 0.549, 0.5986, 0.5376, 0.5686, 0.5376, 0.5686, 0.549, 0.5986, 0.5376, 0.5686, 0.5312, 0.5294, 0.5312, 0.5294, 0.5376, 0.5686, 0.375, 0.3425, 0.375, 0.1814, 0.375, 0.1814, 0.375, 0.3425, 0.4921, 0.525, 0.4703, 0.5686, 0.4703, 0.5686, 0.4921, 0.525, 0.375, 0.5487, 0.375, 0.4075, 0.375, 0.4075, 0.375, 0.5487, 0.4703, 0.5686, 0.4742, 0.4953, 0.4742, 0.4953, 0.4703, 0.5686, 0.4742, 0.4953, 0.449, 0.5427, 0.449, 0.5427, 0.4742, 0.4953, 0.449, 0.5427, 0.397, 0.5101, 0.397, 0.5101, 0.449, 0.5427, 0.375, 0.1814, 0.375, 0.125, 0.375, 0.125, 0.375, 0.1814, 0.375, 0.4075, 0.375, 0.3425, 0.375, 0.3425, 0.375, 0.4075, 0.5703, 0.6037, 0.549, 0.5986, 0.549, 0.5986, 0.5703, 0.6037, 0.397, 0.5101, 0.375, 0.5487, 0.375, 0.5487, 0.397, 0.5101, 0.5312, 0.5294, 0.4921, 0.525, 0.4921, 0.525, 0.5312, 0.5294])
me_cube_003.materials.append(mat_m_skin)
me_cube_003.materials.append(mat_m_shirt)
me_cube_003.materials.append(mat_m_pants)
me_cube_003.materials.append(mat_m_boots)
me_cube_003.materials.append(mat_m_hair)
me_cube_003.use_mirror_y = True
me_cube_003.update()
me_cube = bpy.data.meshes.new('Cube')
me_cube.from_pydata([(-1.0, -1.0, -1.0), (0.0, 0.0, 1.0), (-1.0, 1.0, -1.0), (1.0, -1.0, -1.0), (1.0, 1.0, -1.0)], [], [(0, 1, 2), (2, 1, 4), (4, 1, 3), (3, 1, 0), (2, 4, 3, 0)])
_uv = me_cube.uv_layers.new(name='UVMap')
_uv.uv.foreach_set('vector', [0.375, 0.0, 0.625, 0.25, 0.375, 0.25, 0.375, 0.25, 0.625, 0.5, 0.375, 0.5, 0.375, 0.5, 0.625, 0.75, 0.375, 0.75, 0.375, 0.75, 0.625, 1.0, 0.375, 1.0, 0.125, 0.5, 0.375, 0.5, 0.375, 0.75, 0.125, 0.75])
me_cube.update()
me_circle = bpy.data.meshes.new('Circle')
me_circle.from_pydata([(0.0, 1.0, 0.0), (-0.1951, 0.9808, 0.0), (-0.3827, 0.9239, 0.0), (-0.5556, 0.8315, 0.0), (-0.7071, 0.7071, 0.0), (-0.8315, 0.5556, 0.0), (-0.9239, 0.3827, 0.0), (-0.9808, 0.1951, 0.0), (-1.0, 0.0, 0.0), (-0.9808, -0.1951, 0.0), (-0.9239, -0.3827, 0.0), (-0.8315, -0.5556, 0.0), (-0.7071, -0.7071, 0.0), (-0.5556, -0.8315, 0.0), (-0.3827, -0.9239, 0.0), (-0.1951, -0.9808, 0.0), (0.0, -1.0, 0.0), (0.1951, -0.9808, 0.0), (0.3827, -0.9239, 0.0), (0.5556, -0.8315, 0.0), (0.7071, -0.7071, 0.0), (0.8315, -0.5556, 0.0), (0.9239, -0.3827, 0.0), (0.9808, -0.1951, 0.0), (1.0, 0.0, 0.0), (0.9808, 0.1951, 0.0), (0.9239, 0.3827, 0.0), (0.8315, 0.5556, 0.0), (0.7071, 0.7071, 0.0), (0.5556, 0.8315, 0.0), (0.3827, 0.9239, 0.0), (0.1951, 0.9808, 0.0)], [(1, 0), (2, 1), (3, 2), (4, 3), (5, 4), (6, 5), (7, 6), (8, 7), (9, 8), (10, 9), (11, 10), (12, 11), (13, 12), (14, 13), (15, 14), (16, 15), (17, 16), (18, 17), (19, 18), (20, 19), (21, 20), (22, 21), (23, 22), (24, 23), (25, 24), (26, 25), (27, 26), (28, 27), (29, 28), (30, 29), (31, 30), (0, 31)], [])
_uv = me_circle.uv_layers.new(name='UVMap')
_uv.uv.foreach_set('vector', [])
me_circle.update()
arm_armature_001 = bpy.data.armatures.new('Armature.001')  # bones are not reproduced

# ---- objects
ob_mesh = bpy.data.objects.new('mesh', me_cube_003)
ob_armature = bpy.data.objects.new('Armature', arm_armature_001)
ob_pyramid = bpy.data.objects.new('pyramid', me_cube)
ob_circle = bpy.data.objects.new('Circle', me_circle)

# ---- transforms, parenting, visibility, modifiers, constraints
ob_mesh.parent = ob_armature
ob_mesh.location = (0.0, 0.0, 0.0)
ob_mesh.hide_render = True
ob_mesh.use_mesh_mirror_y = True
_vg = ob_mesh.vertex_groups.new(name='root')
_vg.add([138, 139, 140, 141, 142, 143, 171, 172, 173], 1.0, 'REPLACE')
_vg = ob_mesh.vertex_groups.new(name='torso')
for _i, _w in zip([108, 110, 112, 114, 125, 126, 132, 133, 134, 135, 136, 137, 151, 153, 160, 161, 167, 168, 169, 170], [0.0006397, 0.007653, 0.0007069, 0.00448, 0.04711, 0.0, 1.0, 1.0, 1.0, 1.0, 1.0, 1.0, 0.03288, 0.03301, 0.009831, 0.005751, 1.0, 1.0, 1.0, 1.0]): _vg.add([_i], _w, 'REPLACE')
_vg = ob_mesh.vertex_groups.new(name='chest')
for _i, _w in zip([108, 109, 110, 111, 112, 114, 115, 116, 117, 118, 119, 120, 121, 122, 123, 124, 125, 126, 127, 128, 129, 130, 131, 150, 151, 152, 153, 154, 155, 156, 157, 158, 159, 160, 161, 162, 163, 164, 165, 166], [0.9994, 1.0, 0.9923, 1.0, 0.9993, 0.9955, 0.9384, 1.0, 1.0, 1.0, 1.0, 1.0, 1.0, 1.0, 1.0, 1.0, 0.9529, 1.0, 1.0, 1.0, 1.0, 1.0, 1.0, 1.0, 0.9671, 1.0, 0.967, 1.0, 1.0, 1.0, 1.0, 1.0, 1.0, 0.9902, 0.9942, 1.0, 1.0, 1.0, 1.0, 1.0]): _vg.add([_i], _w, 'REPLACE')
_vg = ob_mesh.vertex_groups.new(name='neck')
for _i, _w in zip([113, 115, 144, 145, 146, 147, 148, 149, 174, 175, 176, 177], [1.0, 0.06159, 1.0, 1.0, 1.0, 1.0, 1.0, 1.0, 1.0, 1.0, 1.0, 1.0]): _vg.add([_i], _w, 'REPLACE')
_vg = ob_mesh.vertex_groups.new(name='head')
_vg.add([322, 323, 324, 325, 326, 327, 328, 329, 330, 331, 332, 333, 334, 335, 336, 337, 338, 339, 340, 341, 342, 343, 344, 345, 346, 347, 348, 349, 350, 351, 352, 353, 354, 355, 356, 357, 358, 359, 360, 361, 362, 363, 364, 365, 366, 367, 368, 369, 370, 371, 372, 373, 374, 375, 376, 377, 378, 379, 380, 381, 382, 383, 384, 385, 386, 387, 388, 389, 390, 391, 392, 393, 394, 395, 396, 397, 398, 399, 400, 401, 402, 403, 404, 405, 406, 407, 408, 409, 410, 411, 412, 413, 414, 415, 416, 417, 418, 419, 420, 421, 422, 423, 424, 425, 426, 427, 428, 429, 430, 431, 432, 433, 434, 435, 436, 437, 438, 439, 440, 441, 442, 443, 444, 445, 446, 447, 448, 449, 450, 451, 452, 453, 454, 455, 456, 457, 458, 459, 460, 461, 462, 463, 464, 465, 466, 467, 468, 469, 470, 471, 472, 473, 474, 475, 476, 477, 478, 479, 480, 481, 482, 483, 484, 485, 486, 487, 488, 489, 490, 491, 492, 493, 494, 495, 496, 497, 498, 499, 500, 501, 502, 503, 504, 505, 506, 507, 508, 509, 510, 511, 512, 513, 514, 515, 516, 517, 518, 519, 520, 521, 522, 523, 524, 525, 526, 527, 528], 1.0, 'REPLACE')
_vg = ob_mesh.vertex_groups.new(name='arm.L')
_vg.add([178, 179, 180, 181, 182, 183, 193, 194, 195, 196, 197, 198, 199, 200, 201, 202, 203, 204, 205, 206, 213, 214, 215, 216, 220, 221, 222, 223, 224, 225, 226, 227], 1.0, 'REPLACE')
_vg = ob_mesh.vertex_groups.new(name='forearm.L')
_vg.add([184, 185, 186, 187, 188, 189, 190, 191, 192, 207, 208, 209, 210, 211, 212, 217, 218, 219, 228, 229, 230, 231, 232, 233, 234, 235, 236, 237], 1.0, 'REPLACE')
_vg = ob_mesh.vertex_groups.new(name='hand.L')
_vg.add([238, 239, 240, 241, 242, 243, 244, 245, 246, 247, 248, 249], 1.0, 'REPLACE')
_vg = ob_mesh.vertex_groups.new(name='arm.R')
_vg.add([250, 251, 252, 253, 254, 255, 265, 266, 267, 268, 269, 270, 271, 272, 273, 274, 275, 276, 277, 278, 285, 286, 287, 288, 292, 293, 294, 295, 296, 297, 298, 299], 1.0, 'REPLACE')
_vg = ob_mesh.vertex_groups.new(name='forearm.R')
for _i, _w in zip([256, 257, 258, 259, 260, 261, 262, 263, 264, 279, 280, 281, 282, 283, 284, 289, 290, 291, 300, 301, 302, 303, 304, 305, 306, 307, 308, 309, 310, 311, 312, 313], [1.0, 1.0, 1.0, 1.0, 1.0, 1.0, 1.0, 1.0, 1.0, 1.0, 1.0, 1.0, 1.0, 1.0, 1.0, 1.0, 1.0, 1.0, 1.0, 1.0, 1.0, 1.0, 1.0, 1.0, 1.0, 1.0, 1.0, 1.0, 0.05034, 5.037e-05, 0.001183, 0.0006921]): _vg.add([_i], _w, 'REPLACE')
_vg = ob_mesh.vertex_groups.new(name='hand.R')
for _i, _w in zip([310, 311, 312, 313, 314, 315, 316, 317, 318, 319, 320, 321], [0.9497, 0.9999, 0.9988, 0.9993, 1.0, 1.0, 1.0, 1.0, 1.0, 1.0, 1.0, 1.0]): _vg.add([_i], _w, 'REPLACE')
_vg = ob_mesh.vertex_groups.new(name='thigh.L')
_vg.add([0, 1, 2, 3, 4, 5, 6, 7, 8, 9, 18, 19, 20, 21, 103, 106, 107], 1.0, 'REPLACE')
_vg = ob_mesh.vertex_groups.new(name='shin.L')
for _i, _w in zip([10, 11, 12, 13, 14, 15, 16, 17, 22, 23, 24, 25, 26, 27, 28, 29], [1.0, 1.0, 1.0, 1.0, 1.0, 0.9755, 1.0, 1.0, 1.0, 1.0, 1.0, 1.0, 1.0, 1.0, 1.0, 1.0]): _vg.add([_i], _w, 'REPLACE')
_vg = ob_mesh.vertex_groups.new(name='foot.L')
for _i, _w in zip([15, 30, 31, 32, 33, 34, 35, 36, 37, 38, 39, 40, 41, 42, 43, 44, 45, 46, 47, 48, 49, 50], [0.02449, 1.0, 1.0, 1.0, 1.0, 1.0, 1.0, 1.0, 1.0, 1.0, 1.0, 1.0, 1.0, 1.0, 1.0, 1.0, 1.0, 1.0, 1.0, 1.0, 1.0, 1.0]): _vg.add([_i], _w, 'REPLACE')
_vg = ob_mesh.vertex_groups.new(name='thigh.R')
_vg.add([51, 52, 53, 54, 55, 56, 57, 58, 59, 60, 69, 70, 71, 72, 102, 104, 105], 1.0, 'REPLACE')
_vg = ob_mesh.vertex_groups.new(name='shin.R')
_vg.add([61, 62, 63, 64, 65, 66, 67, 68, 73, 74, 75, 76, 77, 78, 79, 80], 1.0, 'REPLACE')
_vg = ob_mesh.vertex_groups.new(name='foot.R')
_vg.add([81, 82, 83, 84, 85, 86, 87, 88, 89, 90, 91, 92, 93, 94, 95, 96, 97, 98, 99, 100, 101], 1.0, 'REPLACE')
_m = ob_mesh.modifiers.new('Armature', 'ARMATURE')
_m.object = ob_armature
ob_armature.location = (0.0, 0.0, 0.0)
ob_armature.show_in_front = True
ob_pyramid.location = (6.0, 0.0, 1.0)
ob_circle.location = (8.986, 0.0, 0.0)

# ---- collection membership
col_collection.objects.link(ob_mesh)
col_collection.objects.link(ob_armature)
col_collection.objects.link(ob_pyramid)
col_collection.objects.link(ob_circle)

# ---- scene / render settings (as saved in the file)
scene.frame_start = 1; scene.frame_end = 200; scene.frame_set(88)
scene.render.engine = 'BLENDER_EEVEE_NEXT'
scene.render.fps = 60
bpy.context.view_layer.update()

# ---- added for rendering (the .blend has no active camera and no usable light): camera, sun
cam_auto = bpy.data.cameras.new('AutoCamera')
cam_auto.lens = 50.0
cam_auto.sensor_width = 36.0
cam_auto.clip_end = 1000.0
ob_auto_camera = bpy.data.objects.new('AutoCamera', cam_auto)
scene.collection.objects.link(ob_auto_camera)
ob_auto_camera.location = (12.7964, -6.36426, 5.24284)
ob_auto_camera.rotation_euler = (1.09748, -7.21219e-08, 0.694738)
scene.camera = ob_auto_camera
light_auto_sun = bpy.data.lights.new('AutoSun', 'SUN')
light_auto_sun.energy = 3.0
light_auto_sun.angle = 0.0523599
ob_auto_sun = bpy.data.objects.new('AutoSun', light_auto_sun)
scene.collection.objects.link(ob_auto_sun)
ob_auto_sun.rotation_euler = (0.872665, 0.174533, 0.523599)
bpy.context.view_layer.update()
